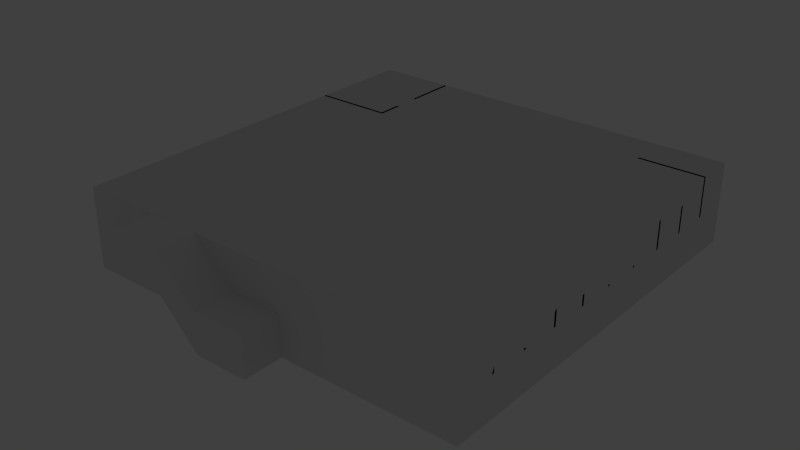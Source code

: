 # Source: nrf_bunker.blend  (saved by Blender 2.66.1; exported with 4.5.12 LTS)
import bpy
from mathutils import Matrix  # noqa: F401  (used for matrix-valued properties, if any)

bpy.ops.wm.read_factory_settings(use_empty=True)
scene = bpy.context.scene
scene.name = 'Scene'

# ---- collections
col_collection_1 = bpy.data.collections.new('Collection 1'); scene.collection.children.link(col_collection_1)

# ---- materials (node trees are filled in below, after node groups)
mat_material = bpy.data.materials.new('Material')
mat_material.alpha_threshold = 0.0
mat_material.use_transparent_shadow = False
mat_material.roughness = 0.5
mat_material.line_color = (0.0, 0.0, 0.0, 1.0)
mat_material_001 = bpy.data.materials.new('Material.001')
mat_material_001.alpha_threshold = 0.0
mat_material_001.use_transparent_shadow = False
mat_material_001.roughness = 0.5
mat_material_001.line_color = (0.0, 0.0, 0.0, 1.0)
mat_material_003 = bpy.data.materials.new('Material.003')
mat_material_003.alpha_threshold = 0.0
mat_material_003.use_transparent_shadow = False
mat_material_003.roughness = 0.5
mat_material_003.line_color = (0.0, 0.0, 0.0, 1.0)

# ---- material node trees

# ---- world
world_world = bpy.data.worlds.new('World'); scene.world = world_world
world_world.color = (0.05088, 0.05088, 0.05088)
world_world.use_sun_shadow = False
world_world.sun_shadow_jitter_overblur = 0.0
world_world.cycles.sampling_method = 'MANUAL'
world_world.cycles.sample_map_resolution = 256

# ---- lights
light_lamp = bpy.data.lights.new('Lamp', 'POINT')
light_lamp.transmission_factor = 0.0
light_lamp.cutoff_distance = 30.0
light_lamp.energy = 100.0
light_lamp.shadow_buffer_clip_start = 1.001
light_lamp.shadow_soft_size = 0.1
light_lamp.shadow_maximum_resolution = 0.006
light_lamp.use_absolute_resolution = True
light_lamp.cycles.use_multiple_importance_sampling = False

# ---- meshes
me_cylinder_004 = bpy.data.meshes.new('Cylinder.004')
me_cylinder_004.from_pydata([(-7.39e-16, 0.09, -0.09), (7.39e-16, 0.09, 0.09), (0.07794, 0.045, -0.09), (0.07794, 0.045, 0.09), (0.07794, -0.045, -0.09), (0.07794, -0.045, 0.09), (-7.868e-09, -0.09, -0.09), (-7.868e-09, -0.09, 0.09), (-0.07794, -0.045, -0.09), (-0.07794, -0.045, 0.09), (-0.07794, 0.045, -0.09), (-0.07794, 0.045, 0.09)], [], [(0, 1, 3, 2), (2, 3, 5, 4), (4, 5, 7, 6), (6, 7, 9, 8), (8, 9, 11, 10), (10, 11, 1, 0)])
me_cylinder_004.use_remesh_preserve_volume = False
me_cylinder_004.use_remesh_preserve_attributes = False
me_cylinder_004.use_mirror_vertex_groups = False
me_cylinder_004.update()
me_cube_017 = bpy.data.meshes.new('Cube.017')
me_cube_017.from_pydata([(-0.5, 0.0, 0.0), (-0.5, 1.0, 0.0), (0.5, 1.0, 0.0), (0.5, 0.0, 0.0), (-0.5, 0.0, 2.1), (-0.5, 1.0, 2.1), (0.5, 1.0, 2.1), (0.5, 0.0, 2.1), (-0.5, 1.0, 2.0), (-0.5, 0.0, 2.0), (0.5, 1.0, 2.0), (0.5, 0.0, 2.0), (0.4, 0.0, 2.0), (0.4, 1.0, 0.0), (0.4, 1.0, 2.1), (0.4, 0.0, 0.0), (-0.4, 0.0, 0.0), (-0.4, 0.0, 2.1), (-0.4, 1.0, 0.0), (-0.4, 1.0, 2.1), (-0.4, 0.0, 2.0), (-0.4, 1.0, 2.0), (-0.4, 0.0, 0.5), (-0.4, 1.0, 0.5), (-0.5, 1.0, 0.5), (0.5, 1.0, 0.5), (0.5, 0.0, 0.5), (-0.5, 0.0, 0.5), (0.4, 0.0, 0.5), (0.4, 1.0, 0.5), (0.4, 1.0, 2.0), (0.4, 0.0, 2.1), (-0.4, 0.0, 0.6), (-0.4, 1.0, 0.6), (0.4, 0.0, 0.6), (0.4, 1.0, 0.6), (0.5, 0.0, 0.6), (0.5, 1.0, 0.6), (-0.5, 0.0, 0.6), (-0.5, 1.0, 0.6), (0.4, 1.0, 1.1), (0.4, 0.0, 1.1), (-0.4, 1.0, 1.1), (-0.4, 0.0, 1.1), (-0.5, 1.0, 1.1), (-0.5, 0.0, 1.1), (0.5, 1.0, 1.1), (0.5, 0.0, 1.1), (0.5, 0.0, 1.2), (0.5, 1.0, 1.2), (-0.5, 0.0, 1.2), (-0.5, 1.0, 1.2), (-0.4, 0.0, 1.2), (-0.4, 1.0, 1.2), (0.4, 0.0, 1.2), (0.4, 1.0, 1.2), (-0.4, 0.0, 1.7), (-0.4, 1.0, 1.7), (0.4, 0.0, 1.7), (0.4, 1.0, 1.7), (0.5, 0.0, 1.7), (0.5, 1.0, 1.7), (-0.5, 0.0, 1.7), (-0.5, 1.0, 1.7), (-0.5, 0.1, 2.1), (-0.5, 0.1, 0.0), (0.5, 0.1, 2.1), (0.5, 0.1, 0.0), (-0.5, 0.1, 1.8), (0.5, 0.1, 1.8), (-0.5, 0.1, 2.0), (0.5, 0.1, 2.0), (-0.4, 0.1, 2.1), (0.5, 1.0, 1.7), (-0.5, 0.1, 0.6), (0.5, 0.1, 0.6), (0.5, 0.1, 1.1), (-0.5, 0.1, 1.1), (0.4, 1.0, 1.8), (0.4, 0.0, 1.8), (-0.4, 1.0, 1.8), (-0.4, 0.0, 1.8), (0.4, 0.1, 2.1), (-0.5, 1.0, 1.7), (-0.5, 0.1, 0.5), (0.5, 0.1, 0.5), (0.5, 0.1, 1.2), (-0.5, 0.1, 1.2), (0.5, 0.1, 1.7), (-0.5, 0.1, 1.7), (-0.5, 1.0, 1.8), (-0.5, 0.0, 1.8), (0.5, 1.0, 1.8), (0.5, 0.0, 1.8), (-0.5, 0.9, 1.2), (0.5, 0.9, 1.8), (-0.5, 0.9, 0.6), (-0.5, 0.9, 1.1), (0.5, 0.9, 2.1), (-0.5, 0.9, 0.0), (-0.5, 0.9, 1.8), (-0.5, 0.9, 2.0), (0.5, 0.0, 1.7), (-0.4, 0.9, 2.1), (0.5, 0.9, 1.7), (0.5, 0.9, 1.2), (0.5, 0.9, 1.1), (0.5, 0.9, 0.6), (0.5, 0.9, 0.5), (0.5, 0.9, 2.0), (0.5, 0.9, 0.0), (-0.5, 0.9, 2.1), (0.4, 0.9, 2.1), (-0.5, 0.0, 1.7), (-0.5, 0.9, 0.5), (-0.5, 0.9, 1.7), (0.5, 1.0, 1.1), (-0.5, 1.0, 1.1), (0.5, 0.0, 1.1), (-0.5, 0.0, 1.1), (0.5, 1.0, 0.5), (-0.5, 1.0, 0.5), (0.5, 0.0, 0.5), (-0.5, 0.0, 0.5), (-0.5, 0.0, 0.0), (-0.5, 1.0, 0.0), (0.5, 1.0, 0.0), (0.5, 0.0, 0.0), (-0.5, 0.0, 2.1), (-0.5, 1.0, 2.1), (0.5, 1.0, 2.1), (0.5, 0.0, 2.1), (-0.5, 1.0, 2.0), (-0.5, 0.0, 2.0), (0.5, 1.0, 2.0), (0.5, 0.0, 2.0), (0.4, 0.0, 2.0), (0.4, 1.0, 0.0), (0.4, 1.0, 2.1), (0.4, 0.0, 0.0), (-0.4, 0.0, 0.0), (-0.4, 0.0, 2.1), (-0.4, 1.0, 0.0), (-0.4, 1.0, 2.1), (-0.4, 0.0, 2.0), (-0.4, 1.0, 2.0), (-0.4, 0.0, 0.5), (-0.4, 1.0, 0.5), (-0.5, 1.0, 0.5), (0.5, 1.0, 0.5), (0.5, 0.0, 0.5), (-0.5, 0.0, 0.5), (0.4, 0.0, 0.5), (0.4, 1.0, 0.5), (0.4, 1.0, 2.0), (0.4, 0.0, 2.1), (-0.4, 0.0, 0.6), (-0.4, 1.0, 0.6), (0.4, 0.0, 0.6), (0.4, 1.0, 0.6), (0.5, 0.0, 0.6), (0.5, 1.0, 0.6), (-0.5, 0.0, 0.6), (-0.5, 1.0, 0.6), (0.4, 1.0, 1.1), (0.4, 0.0, 1.1), (-0.4, 1.0, 1.1), (-0.4, 0.0, 1.1), (-0.5, 1.0, 1.1), (-0.5, 0.0, 1.1), (0.5, 1.0, 1.1), (0.5, 0.0, 1.1), (0.5, 0.0, 1.2), (0.5, 1.0, 1.2), (-0.5, 0.0, 1.2), (-0.5, 1.0, 1.2), (-0.4, 0.0, 1.2), (-0.4, 1.0, 1.2), (0.4, 0.0, 1.2), (0.4, 1.0, 1.2), (-0.4, 0.0, 1.7), (-0.4, 1.0, 1.7), (0.4, 0.0, 1.7), (0.4, 1.0, 1.7), (0.5, 0.0, 1.7), (0.5, 1.0, 1.7), (-0.5, 0.0, 1.7), (-0.5, 1.0, 1.7), (-0.5, 0.1, 2.1), (-0.5, 0.1, 0.0), (0.5, 0.1, 2.1), (0.5, 0.1, 0.0), (-0.5, 0.1, 1.8), (0.5, 0.1, 1.8), (-0.5, 0.1, 2.0), (0.5, 0.1, 2.0), (-0.4, 0.1, 2.1), (0.5, 1.0, 1.7), (-0.5, 0.1, 0.6), (0.5, 0.1, 0.6), (0.5, 0.1, 1.1), (-0.5, 0.1, 1.1), (0.4, 1.0, 1.8), (0.4, 0.0, 1.8), (-0.4, 1.0, 1.8), (-0.4, 0.0, 1.8), (0.4, 0.1, 2.1), (-0.5, 1.0, 1.7), (-0.5, 0.1, 0.5), (0.5, 0.1, 0.5), (0.5, 0.1, 1.2), (-0.5, 0.1, 1.2), (0.5, 0.1, 1.7), (-0.5, 0.1, 1.7), (-0.5, 1.0, 1.8), (-0.5, 0.0, 1.8), (0.5, 1.0, 1.8), (0.5, 0.0, 1.8), (-0.5, 0.9, 1.2), (0.5, 0.9, 1.8), (-0.5, 0.9, 0.6), (-0.5, 0.9, 1.1), (0.5, 0.9, 2.1), (-0.5, 0.9, 0.0), (-0.5, 0.9, 1.8), (-0.5, 0.9, 2.0), (0.5, 0.0, 1.7), (-0.4, 0.9, 2.1), (0.5, 0.9, 1.7), (0.5, 0.9, 1.2), (0.5, 0.9, 1.1), (0.5, 0.9, 0.6), (0.5, 0.9, 0.5), (0.5, 0.9, 2.0), (0.5, 0.9, 0.0), (-0.5, 0.9, 2.1), (0.4, 0.9, 2.1), (-0.5, 0.0, 1.7), (-0.5, 0.9, 0.5), (-0.5, 0.9, 1.7), (0.5, 1.0, 1.1), (-0.5, 1.0, 1.1), (0.5, 0.0, 1.1), (-0.5, 0.0, 1.1), (0.5, 1.0, 0.5), (-0.5, 1.0, 0.5), (0.5, 0.0, 0.5), (-0.5, 0.0, 0.5)], [], [(114, 24, 1, 99), (29, 25, 2, 13), (85, 26, 3, 67), (22, 27, 0, 16), (103, 19, 5, 111), (111, 5, 8, 101), (14, 6, 10, 30), (66, 7, 11, 71), (17, 4, 9, 20), (7, 31, 12, 11), (98, 6, 14, 112), (112, 14, 19, 103), (24, 23, 18, 1), (5, 19, 21, 8), (31, 17, 20, 12), (39, 33, 23, 24), (35, 37, 25, 29), (26, 28, 15, 3), (36, 34, 28, 26), (19, 14, 30, 21), (32, 38, 27, 22), (34, 32, 22, 28), (96, 39, 24, 114), (33, 35, 29, 23), (75, 36, 26, 85), (44, 42, 33, 39), (40, 46, 37, 35), (47, 41, 34, 36), (43, 45, 38, 32), (97, 44, 39, 96), (76, 47, 36, 75), (94, 51, 44, 97), (51, 53, 42, 44), (88, 60, 48, 86), (54, 52, 43, 41), (86, 48, 47, 76), (52, 50, 45, 43), (55, 49, 46, 40), (53, 55, 40, 42), (60, 58, 54, 48), (48, 54, 41, 47), (115, 63, 51, 94), (56, 62, 50, 52), (63, 57, 53, 51), (59, 61, 49, 55), (69, 93, 60, 88), (80, 78, 59, 57), (93, 79, 58, 60), (100, 90, 63, 115), (79, 81, 56, 58), (81, 91, 62, 56), (90, 80, 57, 63), (78, 92, 61, 59), (98, 66, 71, 109), (31, 82, 72, 17), (101, 8, 90, 100), (30, 10, 92, 78), (20, 9, 91, 81), (71, 11, 93, 69), (17, 72, 64, 4), (8, 21, 80, 90), (107, 75, 85, 108), (11, 12, 79, 93), (7, 66, 82, 31), (4, 64, 70, 9), (38, 74, 84, 27), (27, 84, 65, 0), (50, 87, 77, 45), (45, 77, 74, 38), (105, 86, 76, 106), (62, 89, 87, 50), (95, 69, 88, 104), (91, 68, 89, 62), (9, 70, 68, 91), (82, 112, 103, 72), (46, 106, 107, 37), (74, 96, 114, 84), (64, 111, 101, 70), (61, 104, 105, 49), (92, 95, 104, 61), (10, 109, 95, 92), (37, 107, 108, 25), (87, 94, 97, 77), (72, 103, 111, 64), (6, 98, 109, 10), (68, 100, 115, 89), (25, 108, 110, 2), (49, 105, 106, 46), (66, 98, 112, 82), (102, 73, 83, 113), (118, 116, 117, 119), (122, 120, 121, 123), (238, 223, 125, 148), (153, 137, 126, 149), (209, 191, 127, 150), (146, 140, 124, 151), (227, 235, 129, 143), (235, 225, 132, 129), (138, 154, 134, 130), (190, 195, 135, 131), (141, 144, 133, 128), (131, 135, 136, 155), (222, 236, 138, 130), (236, 227, 143, 138), (148, 125, 142, 147), (129, 132, 145, 143), (155, 136, 144, 141), (163, 148, 147, 157), (159, 153, 149, 161), (150, 127, 139, 152), (160, 150, 152, 158), (143, 145, 154, 138), (156, 146, 151, 162), (158, 152, 146, 156), (220, 238, 148, 163), (157, 147, 153, 159), (199, 209, 150, 160), (168, 163, 157, 166), (164, 159, 161, 170), (171, 160, 158, 165), (167, 156, 162, 169), (221, 220, 163, 168), (200, 199, 160, 171), (218, 221, 168, 175), (175, 168, 166, 177), (212, 210, 172, 184), (178, 165, 167, 176), (210, 200, 171, 172), (176, 167, 169, 174), (179, 164, 170, 173), (177, 166, 164, 179), (184, 172, 178, 182), (172, 171, 165, 178), (239, 218, 175, 187), (180, 176, 174, 186), (187, 175, 177, 181), (183, 179, 173, 185), (193, 212, 184, 217), (204, 181, 183, 202), (217, 184, 182, 203), (224, 239, 187, 214), (203, 182, 180, 205), (205, 180, 186, 215), (214, 187, 181, 204), (202, 183, 185, 216), (222, 233, 195, 190), (155, 141, 196, 206), (225, 224, 214, 132), (154, 202, 216, 134), (144, 205, 215, 133), (195, 193, 217, 135), (141, 128, 188, 196), (132, 214, 204, 145), (231, 232, 209, 199), (135, 217, 203, 136), (131, 155, 206, 190), (128, 133, 194, 188), (162, 151, 208, 198), (151, 124, 189, 208), (174, 169, 201, 211), (169, 162, 198, 201), (229, 230, 200, 210), (186, 174, 211, 213), (219, 228, 212, 193), (215, 186, 213, 192), (133, 215, 192, 194), (206, 196, 227, 236), (170, 161, 231, 230), (198, 208, 238, 220), (188, 194, 225, 235), (185, 173, 229, 228), (216, 185, 228, 219), (134, 216, 219, 233), (161, 149, 232, 231), (211, 201, 221, 218), (196, 188, 235, 227), (130, 134, 233, 222), (192, 213, 239, 224), (149, 126, 234, 232), (173, 170, 230, 229), (190, 206, 236, 222), (226, 237, 207, 197), (242, 243, 241, 240), (246, 247, 245, 244)])
me_cube_017.use_remesh_preserve_volume = False
me_cube_017.use_remesh_preserve_attributes = False
me_cube_017.use_mirror_vertex_groups = False
me_cube_017.update()
me_cube_016 = bpy.data.meshes.new('Cube.016')
me_cube_016.from_pydata([(-0.5, 0.0, 0.0), (-0.5, 1.0, 0.0), (0.5, 1.0, 0.0), (0.5, 0.0, 0.0), (-0.5, 0.0, 2.1), (-0.5, 1.0, 2.1), (0.5, 1.0, 2.1), (0.5, 0.0, 2.1), (-0.5, 1.0, 2.0), (-0.5, 0.0, 2.0), (0.5, 1.0, 2.0), (0.5, 0.0, 2.0), (0.4, 0.0, 2.0), (0.4, 1.0, 0.0), (0.4, 1.0, 2.1), (0.4, 0.0, 0.0), (-0.4, 0.0, 0.0), (-0.4, 0.0, 2.1), (-0.4, 1.0, 0.0), (-0.4, 1.0, 2.1), (-0.4, 0.0, 2.0), (-0.4, 1.0, 2.0), (-0.4, 0.0, 0.5), (-0.4, 1.0, 0.5), (-0.5, 1.0, 0.5), (0.5, 1.0, 0.5), (0.5, 0.0, 0.5), (-0.5, 0.0, 0.5), (0.4, 0.0, 0.5), (0.4, 1.0, 0.5), (0.4, 1.0, 2.0), (0.4, 0.0, 2.1), (-0.4, 0.0, 0.6), (-0.4, 1.0, 0.6), (0.4, 0.0, 0.6), (0.4, 1.0, 0.6), (0.5, 0.0, 0.6), (0.5, 1.0, 0.6), (-0.5, 0.0, 0.6), (-0.5, 1.0, 0.6), (0.4, 1.0, 1.1), (0.4, 0.0, 1.1), (-0.4, 1.0, 1.1), (-0.4, 0.0, 1.1), (-0.5, 1.0, 1.1), (-0.5, 0.0, 1.1), (0.5, 1.0, 1.1), (0.5, 0.0, 1.1), (0.5, 0.0, 1.2), (0.5, 1.0, 1.2), (-0.5, 0.0, 1.2), (-0.5, 1.0, 1.2), (-0.4, 0.0, 1.2), (-0.4, 1.0, 1.2), (0.4, 0.0, 1.2), (0.4, 1.0, 1.2), (-0.4, 0.0, 1.7), (-0.4, 1.0, 1.7), (0.4, 0.0, 1.7), (0.4, 1.0, 1.7), (0.5, 0.0, 1.7), (0.5, 1.0, 1.7), (-0.5, 0.0, 1.7), (-0.5, 1.0, 1.7), (-0.5, 0.1, 2.1), (-0.5, 0.1, 0.0), (0.5, 0.1, 2.1), (0.5, 0.1, 0.0), (-0.5, 0.1, 1.8), (0.5, 0.1, 1.8), (-0.5, 0.1, 2.0), (0.5, 0.1, 2.0), (-0.4, 0.1, 2.1), (0.5, 1.0, 1.7), (-0.5, 0.1, 0.6), (0.5, 0.1, 0.6), (0.5, 0.1, 1.1), (-0.5, 0.1, 1.1), (0.4, 1.0, 1.8), (0.4, 0.0, 1.8), (-0.4, 1.0, 1.8), (-0.4, 0.0, 1.8), (0.4, 0.1, 2.1), (-0.5, 1.0, 1.7), (-0.5, 0.1, 0.5), (0.5, 0.1, 0.5), (0.5, 0.1, 1.2), (-0.5, 0.1, 1.2), (0.5, 0.1, 1.7), (-0.5, 0.1, 1.7), (-0.5, 1.0, 1.8), (-0.5, 0.0, 1.8), (0.5, 1.0, 1.8), (0.5, 0.0, 1.8), (-0.5, 0.9, 1.2), (0.5, 0.9, 1.8), (-0.5, 0.9, 0.6), (-0.5, 0.9, 1.1), (0.5, 0.9, 2.1), (-0.5, 0.9, 0.0), (-0.5, 0.9, 1.8), (-0.5, 0.9, 2.0), (0.5, 0.0, 1.7), (-0.4, 0.9, 2.1), (0.5, 0.9, 1.7), (0.5, 0.9, 1.2), (0.5, 0.9, 1.1), (0.5, 0.9, 0.6), (0.5, 0.9, 0.5), (0.5, 0.9, 2.0), (0.5, 0.9, 0.0), (-0.5, 0.9, 2.1), (0.4, 0.9, 2.1), (-0.5, 0.0, 1.7), (-0.5, 0.9, 0.5), (-0.5, 0.9, 1.7), (0.5, 1.0, 1.1), (-0.5, 1.0, 1.1), (0.5, 0.0, 1.1), (-0.5, 0.0, 1.1), (0.5, 1.0, 0.5), (-0.5, 1.0, 0.5), (0.5, 0.0, 0.5), (-0.5, 0.0, 0.5), (-0.5, 0.0, 0.0), (-0.5, 1.0, 0.0), (0.5, 1.0, 0.0), (0.5, 0.0, 0.0), (-0.5, 0.0, 2.1), (-0.5, 1.0, 2.1), (0.5, 1.0, 2.1), (0.5, 0.0, 2.1), (-0.5, 1.0, 2.0), (-0.5, 0.0, 2.0), (0.5, 1.0, 2.0), (0.5, 0.0, 2.0), (0.4, 0.0, 2.0), (0.4, 1.0, 0.0), (0.4, 1.0, 2.1), (0.4, 0.0, 0.0), (-0.4, 0.0, 0.0), (-0.4, 0.0, 2.1), (-0.4, 1.0, 0.0), (-0.4, 1.0, 2.1), (-0.4, 0.0, 2.0), (-0.4, 1.0, 2.0), (-0.4, 0.0, 0.5), (-0.4, 1.0, 0.5), (-0.5, 1.0, 0.5), (0.5, 1.0, 0.5), (0.5, 0.0, 0.5), (-0.5, 0.0, 0.5), (0.4, 0.0, 0.5), (0.4, 1.0, 0.5), (0.4, 1.0, 2.0), (0.4, 0.0, 2.1), (-0.4, 0.0, 0.6), (-0.4, 1.0, 0.6), (0.4, 0.0, 0.6), (0.4, 1.0, 0.6), (0.5, 0.0, 0.6), (0.5, 1.0, 0.6), (-0.5, 0.0, 0.6), (-0.5, 1.0, 0.6), (0.4, 1.0, 1.1), (0.4, 0.0, 1.1), (-0.4, 1.0, 1.1), (-0.4, 0.0, 1.1), (-0.5, 1.0, 1.1), (-0.5, 0.0, 1.1), (0.5, 1.0, 1.1), (0.5, 0.0, 1.1), (0.5, 0.0, 1.2), (0.5, 1.0, 1.2), (-0.5, 0.0, 1.2), (-0.5, 1.0, 1.2), (-0.4, 0.0, 1.2), (-0.4, 1.0, 1.2), (0.4, 0.0, 1.2), (0.4, 1.0, 1.2), (-0.4, 0.0, 1.7), (-0.4, 1.0, 1.7), (0.4, 0.0, 1.7), (0.4, 1.0, 1.7), (0.5, 0.0, 1.7), (0.5, 1.0, 1.7), (-0.5, 0.0, 1.7), (-0.5, 1.0, 1.7), (-0.5, 0.1, 2.1), (-0.5, 0.1, 0.0), (0.5, 0.1, 2.1), (0.5, 0.1, 0.0), (-0.5, 0.1, 1.8), (0.5, 0.1, 1.8), (-0.5, 0.1, 2.0), (0.5, 0.1, 2.0), (-0.4, 0.1, 2.1), (0.5, 1.0, 1.7), (-0.5, 0.1, 0.6), (0.5, 0.1, 0.6), (0.5, 0.1, 1.1), (-0.5, 0.1, 1.1), (0.4, 1.0, 1.8), (0.4, 0.0, 1.8), (-0.4, 1.0, 1.8), (-0.4, 0.0, 1.8), (0.4, 0.1, 2.1), (-0.5, 1.0, 1.7), (-0.5, 0.1, 0.5), (0.5, 0.1, 0.5), (0.5, 0.1, 1.2), (-0.5, 0.1, 1.2), (0.5, 0.1, 1.7), (-0.5, 0.1, 1.7), (-0.5, 1.0, 1.8), (-0.5, 0.0, 1.8), (0.5, 1.0, 1.8), (0.5, 0.0, 1.8), (-0.5, 0.9, 1.2), (0.5, 0.9, 1.8), (-0.5, 0.9, 0.6), (-0.5, 0.9, 1.1), (0.5, 0.9, 2.1), (-0.5, 0.9, 0.0), (-0.5, 0.9, 1.8), (-0.5, 0.9, 2.0), (0.5, 0.0, 1.7), (-0.4, 0.9, 2.1), (0.5, 0.9, 1.7), (0.5, 0.9, 1.2), (0.5, 0.9, 1.1), (0.5, 0.9, 0.6), (0.5, 0.9, 0.5), (0.5, 0.9, 2.0), (0.5, 0.9, 0.0), (-0.5, 0.9, 2.1), (0.4, 0.9, 2.1), (-0.5, 0.0, 1.7), (-0.5, 0.9, 0.5), (-0.5, 0.9, 1.7), (0.5, 1.0, 1.1), (-0.5, 1.0, 1.1), (0.5, 0.0, 1.1), (-0.5, 0.0, 1.1), (0.5, 1.0, 0.5), (-0.5, 1.0, 0.5), (0.5, 0.0, 0.5), (-0.5, 0.0, 0.5)], [], [(114, 24, 1, 99), (29, 25, 2, 13), (85, 26, 3, 67), (22, 27, 0, 16), (103, 19, 5, 111), (111, 5, 8, 101), (14, 6, 10, 30), (66, 7, 11, 71), (17, 4, 9, 20), (7, 31, 12, 11), (98, 6, 14, 112), (112, 14, 19, 103), (24, 23, 18, 1), (5, 19, 21, 8), (31, 17, 20, 12), (39, 33, 23, 24), (35, 37, 25, 29), (26, 28, 15, 3), (36, 34, 28, 26), (19, 14, 30, 21), (32, 38, 27, 22), (34, 32, 22, 28), (96, 39, 24, 114), (33, 35, 29, 23), (75, 36, 26, 85), (44, 42, 33, 39), (40, 46, 37, 35), (47, 41, 34, 36), (43, 45, 38, 32), (97, 44, 39, 96), (76, 47, 36, 75), (94, 51, 44, 97), (51, 53, 42, 44), (88, 60, 48, 86), (54, 52, 43, 41), (86, 48, 47, 76), (52, 50, 45, 43), (55, 49, 46, 40), (53, 55, 40, 42), (60, 58, 54, 48), (48, 54, 41, 47), (115, 63, 51, 94), (56, 62, 50, 52), (63, 57, 53, 51), (59, 61, 49, 55), (69, 93, 60, 88), (80, 78, 59, 57), (93, 79, 58, 60), (100, 90, 63, 115), (79, 81, 56, 58), (81, 91, 62, 56), (90, 80, 57, 63), (78, 92, 61, 59), (98, 66, 71, 109), (31, 82, 72, 17), (101, 8, 90, 100), (30, 10, 92, 78), (20, 9, 91, 81), (71, 11, 93, 69), (17, 72, 64, 4), (8, 21, 80, 90), (107, 75, 85, 108), (11, 12, 79, 93), (7, 66, 82, 31), (4, 64, 70, 9), (38, 74, 84, 27), (27, 84, 65, 0), (50, 87, 77, 45), (45, 77, 74, 38), (105, 86, 76, 106), (62, 89, 87, 50), (95, 69, 88, 104), (91, 68, 89, 62), (9, 70, 68, 91), (82, 112, 103, 72), (46, 106, 107, 37), (74, 96, 114, 84), (64, 111, 101, 70), (61, 104, 105, 49), (92, 95, 104, 61), (10, 109, 95, 92), (37, 107, 108, 25), (87, 94, 97, 77), (72, 103, 111, 64), (6, 98, 109, 10), (68, 100, 115, 89), (25, 108, 110, 2), (49, 105, 106, 46), (66, 98, 112, 82), (102, 73, 83, 113), (118, 116, 117, 119), (122, 120, 121, 123), (238, 223, 125, 148), (153, 137, 126, 149), (209, 191, 127, 150), (146, 140, 124, 151), (227, 235, 129, 143), (235, 225, 132, 129), (138, 154, 134, 130), (190, 195, 135, 131), (141, 144, 133, 128), (131, 135, 136, 155), (222, 236, 138, 130), (236, 227, 143, 138), (148, 125, 142, 147), (129, 132, 145, 143), (155, 136, 144, 141), (163, 148, 147, 157), (159, 153, 149, 161), (150, 127, 139, 152), (160, 150, 152, 158), (143, 145, 154, 138), (156, 146, 151, 162), (158, 152, 146, 156), (220, 238, 148, 163), (157, 147, 153, 159), (199, 209, 150, 160), (168, 163, 157, 166), (164, 159, 161, 170), (171, 160, 158, 165), (167, 156, 162, 169), (221, 220, 163, 168), (200, 199, 160, 171), (218, 221, 168, 175), (175, 168, 166, 177), (212, 210, 172, 184), (178, 165, 167, 176), (210, 200, 171, 172), (176, 167, 169, 174), (179, 164, 170, 173), (177, 166, 164, 179), (184, 172, 178, 182), (172, 171, 165, 178), (239, 218, 175, 187), (180, 176, 174, 186), (187, 175, 177, 181), (183, 179, 173, 185), (193, 212, 184, 217), (204, 181, 183, 202), (217, 184, 182, 203), (224, 239, 187, 214), (203, 182, 180, 205), (205, 180, 186, 215), (214, 187, 181, 204), (202, 183, 185, 216), (222, 233, 195, 190), (155, 141, 196, 206), (225, 224, 214, 132), (154, 202, 216, 134), (144, 205, 215, 133), (195, 193, 217, 135), (141, 128, 188, 196), (132, 214, 204, 145), (231, 232, 209, 199), (135, 217, 203, 136), (131, 155, 206, 190), (128, 133, 194, 188), (162, 151, 208, 198), (151, 124, 189, 208), (174, 169, 201, 211), (169, 162, 198, 201), (229, 230, 200, 210), (186, 174, 211, 213), (219, 228, 212, 193), (215, 186, 213, 192), (133, 215, 192, 194), (206, 196, 227, 236), (170, 161, 231, 230), (198, 208, 238, 220), (188, 194, 225, 235), (185, 173, 229, 228), (216, 185, 228, 219), (134, 216, 219, 233), (161, 149, 232, 231), (211, 201, 221, 218), (196, 188, 235, 227), (130, 134, 233, 222), (192, 213, 239, 224), (149, 126, 234, 232), (173, 170, 230, 229), (190, 206, 236, 222), (226, 237, 207, 197), (242, 243, 241, 240), (246, 247, 245, 244)])
me_cube_016.use_remesh_preserve_volume = False
me_cube_016.use_remesh_preserve_attributes = False
me_cube_016.use_mirror_vertex_groups = False
me_cube_016.update()
me_cube_015 = bpy.data.meshes.new('Cube.015')
me_cube_015.from_pydata([(-0.5, 0.0, 0.0), (-0.5, 1.0, 0.0), (0.5, 1.0, 0.0), (0.5, 0.0, 0.0), (-0.5, 0.0, 2.1), (-0.5, 1.0, 2.1), (0.5, 1.0, 2.1), (0.5, 0.0, 2.1), (-0.5, 1.0, 2.0), (-0.5, 0.0, 2.0), (0.5, 1.0, 2.0), (0.5, 0.0, 2.0), (0.4, 0.0, 2.0), (0.4, 1.0, 0.0), (0.4, 1.0, 2.1), (0.4, 0.0, 0.0), (-0.4, 0.0, 0.0), (-0.4, 0.0, 2.1), (-0.4, 1.0, 0.0), (-0.4, 1.0, 2.1), (-0.4, 0.0, 2.0), (-0.4, 1.0, 2.0), (-0.4, 0.0, 0.5), (-0.4, 1.0, 0.5), (-0.5, 1.0, 0.5), (0.5, 1.0, 0.5), (0.5, 0.0, 0.5), (-0.5, 0.0, 0.5), (0.4, 0.0, 0.5), (0.4, 1.0, 0.5), (0.4, 1.0, 2.0), (0.4, 0.0, 2.1), (-0.4, 0.0, 0.6), (-0.4, 1.0, 0.6), (0.4, 0.0, 0.6), (0.4, 1.0, 0.6), (0.5, 0.0, 0.6), (0.5, 1.0, 0.6), (-0.5, 0.0, 0.6), (-0.5, 1.0, 0.6), (0.4, 1.0, 1.1), (0.4, 0.0, 1.1), (-0.4, 1.0, 1.1), (-0.4, 0.0, 1.1), (-0.5, 1.0, 1.1), (-0.5, 0.0, 1.1), (0.5, 1.0, 1.1), (0.5, 0.0, 1.1), (0.5, 0.0, 1.2), (0.5, 1.0, 1.2), (-0.5, 0.0, 1.2), (-0.5, 1.0, 1.2), (-0.4, 0.0, 1.2), (-0.4, 1.0, 1.2), (0.4, 0.0, 1.2), (0.4, 1.0, 1.2), (-0.4, 0.0, 1.7), (-0.4, 1.0, 1.7), (0.4, 0.0, 1.7), (0.4, 1.0, 1.7), (0.5, 0.0, 1.7), (0.5, 1.0, 1.7), (-0.5, 0.0, 1.7), (-0.5, 1.0, 1.7), (-0.5, 0.1, 2.1), (-0.5, 0.1, 0.0), (0.5, 0.1, 2.1), (0.5, 0.1, 0.0), (-0.5, 0.1, 1.8), (0.5, 0.1, 1.8), (-0.5, 0.1, 2.0), (0.5, 0.1, 2.0), (-0.4, 0.1, 2.1), (0.5, 1.0, 1.7), (-0.5, 0.1, 0.6), (0.5, 0.1, 0.6), (0.5, 0.1, 1.1), (-0.5, 0.1, 1.1), (0.4, 1.0, 1.8), (0.4, 0.0, 1.8), (-0.4, 1.0, 1.8), (-0.4, 0.0, 1.8), (0.4, 0.1, 2.1), (-0.5, 1.0, 1.7), (-0.5, 0.1, 0.5), (0.5, 0.1, 0.5), (0.5, 0.1, 1.2), (-0.5, 0.1, 1.2), (0.5, 0.1, 1.7), (-0.5, 0.1, 1.7), (-0.5, 1.0, 1.8), (-0.5, 0.0, 1.8), (0.5, 1.0, 1.8), (0.5, 0.0, 1.8), (-0.5, 0.9, 1.2), (0.5, 0.9, 1.8), (-0.5, 0.9, 0.6), (-0.5, 0.9, 1.1), (0.5, 0.9, 2.1), (-0.5, 0.9, 0.0), (-0.5, 0.9, 1.8), (-0.5, 0.9, 2.0), (0.5, 0.0, 1.7), (-0.4, 0.9, 2.1), (0.5, 0.9, 1.7), (0.5, 0.9, 1.2), (0.5, 0.9, 1.1), (0.5, 0.9, 0.6), (0.5, 0.9, 0.5), (0.5, 0.9, 2.0), (0.5, 0.9, 0.0), (-0.5, 0.9, 2.1), (0.4, 0.9, 2.1), (-0.5, 0.0, 1.7), (-0.5, 0.9, 0.5), (-0.5, 0.9, 1.7), (0.5, 1.0, 1.1), (-0.5, 1.0, 1.1), (0.5, 0.0, 1.1), (-0.5, 0.0, 1.1), (0.5, 1.0, 0.5), (-0.5, 1.0, 0.5), (0.5, 0.0, 0.5), (-0.5, 0.0, 0.5), (-0.5, 0.0, 0.0), (-0.5, 1.0, 0.0), (0.5, 1.0, 0.0), (0.5, 0.0, 0.0), (-0.5, 0.0, 2.1), (-0.5, 1.0, 2.1), (0.5, 1.0, 2.1), (0.5, 0.0, 2.1), (-0.5, 1.0, 2.0), (-0.5, 0.0, 2.0), (0.5, 1.0, 2.0), (0.5, 0.0, 2.0), (0.4, 0.0, 2.0), (0.4, 1.0, 0.0), (0.4, 1.0, 2.1), (0.4, 0.0, 0.0), (-0.4, 0.0, 0.0), (-0.4, 0.0, 2.1), (-0.4, 1.0, 0.0), (-0.4, 1.0, 2.1), (-0.4, 0.0, 2.0), (-0.4, 1.0, 2.0), (-0.4, 0.0, 0.5), (-0.4, 1.0, 0.5), (-0.5, 1.0, 0.5), (0.5, 1.0, 0.5), (0.5, 0.0, 0.5), (-0.5, 0.0, 0.5), (0.4, 0.0, 0.5), (0.4, 1.0, 0.5), (0.4, 1.0, 2.0), (0.4, 0.0, 2.1), (-0.4, 0.0, 0.6), (-0.4, 1.0, 0.6), (0.4, 0.0, 0.6), (0.4, 1.0, 0.6), (0.5, 0.0, 0.6), (0.5, 1.0, 0.6), (-0.5, 0.0, 0.6), (-0.5, 1.0, 0.6), (0.4, 1.0, 1.1), (0.4, 0.0, 1.1), (-0.4, 1.0, 1.1), (-0.4, 0.0, 1.1), (-0.5, 1.0, 1.1), (-0.5, 0.0, 1.1), (0.5, 1.0, 1.1), (0.5, 0.0, 1.1), (0.5, 0.0, 1.2), (0.5, 1.0, 1.2), (-0.5, 0.0, 1.2), (-0.5, 1.0, 1.2), (-0.4, 0.0, 1.2), (-0.4, 1.0, 1.2), (0.4, 0.0, 1.2), (0.4, 1.0, 1.2), (-0.4, 0.0, 1.7), (-0.4, 1.0, 1.7), (0.4, 0.0, 1.7), (0.4, 1.0, 1.7), (0.5, 0.0, 1.7), (0.5, 1.0, 1.7), (-0.5, 0.0, 1.7), (-0.5, 1.0, 1.7), (-0.5, 0.1, 2.1), (-0.5, 0.1, 0.0), (0.5, 0.1, 2.1), (0.5, 0.1, 0.0), (-0.5, 0.1, 1.8), (0.5, 0.1, 1.8), (-0.5, 0.1, 2.0), (0.5, 0.1, 2.0), (-0.4, 0.1, 2.1), (0.5, 1.0, 1.7), (-0.5, 0.1, 0.6), (0.5, 0.1, 0.6), (0.5, 0.1, 1.1), (-0.5, 0.1, 1.1), (0.4, 1.0, 1.8), (0.4, 0.0, 1.8), (-0.4, 1.0, 1.8), (-0.4, 0.0, 1.8), (0.4, 0.1, 2.1), (-0.5, 1.0, 1.7), (-0.5, 0.1, 0.5), (0.5, 0.1, 0.5), (0.5, 0.1, 1.2), (-0.5, 0.1, 1.2), (0.5, 0.1, 1.7), (-0.5, 0.1, 1.7), (-0.5, 1.0, 1.8), (-0.5, 0.0, 1.8), (0.5, 1.0, 1.8), (0.5, 0.0, 1.8), (-0.5, 0.9, 1.2), (0.5, 0.9, 1.8), (-0.5, 0.9, 0.6), (-0.5, 0.9, 1.1), (0.5, 0.9, 2.1), (-0.5, 0.9, 0.0), (-0.5, 0.9, 1.8), (-0.5, 0.9, 2.0), (0.5, 0.0, 1.7), (-0.4, 0.9, 2.1), (0.5, 0.9, 1.7), (0.5, 0.9, 1.2), (0.5, 0.9, 1.1), (0.5, 0.9, 0.6), (0.5, 0.9, 0.5), (0.5, 0.9, 2.0), (0.5, 0.9, 0.0), (-0.5, 0.9, 2.1), (0.4, 0.9, 2.1), (-0.5, 0.0, 1.7), (-0.5, 0.9, 0.5), (-0.5, 0.9, 1.7), (0.5, 1.0, 1.1), (-0.5, 1.0, 1.1), (0.5, 0.0, 1.1), (-0.5, 0.0, 1.1), (0.5, 1.0, 0.5), (-0.5, 1.0, 0.5), (0.5, 0.0, 0.5), (-0.5, 0.0, 0.5)], [], [(114, 24, 1, 99), (29, 25, 2, 13), (85, 26, 3, 67), (22, 27, 0, 16), (103, 19, 5, 111), (111, 5, 8, 101), (14, 6, 10, 30), (66, 7, 11, 71), (17, 4, 9, 20), (7, 31, 12, 11), (98, 6, 14, 112), (112, 14, 19, 103), (24, 23, 18, 1), (5, 19, 21, 8), (31, 17, 20, 12), (39, 33, 23, 24), (35, 37, 25, 29), (26, 28, 15, 3), (36, 34, 28, 26), (19, 14, 30, 21), (32, 38, 27, 22), (34, 32, 22, 28), (96, 39, 24, 114), (33, 35, 29, 23), (75, 36, 26, 85), (44, 42, 33, 39), (40, 46, 37, 35), (47, 41, 34, 36), (43, 45, 38, 32), (97, 44, 39, 96), (76, 47, 36, 75), (94, 51, 44, 97), (51, 53, 42, 44), (88, 60, 48, 86), (54, 52, 43, 41), (86, 48, 47, 76), (52, 50, 45, 43), (55, 49, 46, 40), (53, 55, 40, 42), (60, 58, 54, 48), (48, 54, 41, 47), (115, 63, 51, 94), (56, 62, 50, 52), (63, 57, 53, 51), (59, 61, 49, 55), (69, 93, 60, 88), (80, 78, 59, 57), (93, 79, 58, 60), (100, 90, 63, 115), (79, 81, 56, 58), (81, 91, 62, 56), (90, 80, 57, 63), (78, 92, 61, 59), (98, 66, 71, 109), (31, 82, 72, 17), (101, 8, 90, 100), (30, 10, 92, 78), (20, 9, 91, 81), (71, 11, 93, 69), (17, 72, 64, 4), (8, 21, 80, 90), (107, 75, 85, 108), (11, 12, 79, 93), (7, 66, 82, 31), (4, 64, 70, 9), (38, 74, 84, 27), (27, 84, 65, 0), (50, 87, 77, 45), (45, 77, 74, 38), (105, 86, 76, 106), (62, 89, 87, 50), (95, 69, 88, 104), (91, 68, 89, 62), (9, 70, 68, 91), (82, 112, 103, 72), (46, 106, 107, 37), (74, 96, 114, 84), (64, 111, 101, 70), (61, 104, 105, 49), (92, 95, 104, 61), (10, 109, 95, 92), (37, 107, 108, 25), (87, 94, 97, 77), (72, 103, 111, 64), (6, 98, 109, 10), (68, 100, 115, 89), (25, 108, 110, 2), (49, 105, 106, 46), (66, 98, 112, 82), (102, 73, 83, 113), (118, 116, 117, 119), (122, 120, 121, 123), (238, 223, 125, 148), (153, 137, 126, 149), (209, 191, 127, 150), (146, 140, 124, 151), (227, 235, 129, 143), (235, 225, 132, 129), (138, 154, 134, 130), (190, 195, 135, 131), (141, 144, 133, 128), (131, 135, 136, 155), (222, 236, 138, 130), (236, 227, 143, 138), (148, 125, 142, 147), (129, 132, 145, 143), (155, 136, 144, 141), (163, 148, 147, 157), (159, 153, 149, 161), (150, 127, 139, 152), (160, 150, 152, 158), (143, 145, 154, 138), (156, 146, 151, 162), (158, 152, 146, 156), (220, 238, 148, 163), (157, 147, 153, 159), (199, 209, 150, 160), (168, 163, 157, 166), (164, 159, 161, 170), (171, 160, 158, 165), (167, 156, 162, 169), (221, 220, 163, 168), (200, 199, 160, 171), (218, 221, 168, 175), (175, 168, 166, 177), (212, 210, 172, 184), (178, 165, 167, 176), (210, 200, 171, 172), (176, 167, 169, 174), (179, 164, 170, 173), (177, 166, 164, 179), (184, 172, 178, 182), (172, 171, 165, 178), (239, 218, 175, 187), (180, 176, 174, 186), (187, 175, 177, 181), (183, 179, 173, 185), (193, 212, 184, 217), (204, 181, 183, 202), (217, 184, 182, 203), (224, 239, 187, 214), (203, 182, 180, 205), (205, 180, 186, 215), (214, 187, 181, 204), (202, 183, 185, 216), (222, 233, 195, 190), (155, 141, 196, 206), (225, 224, 214, 132), (154, 202, 216, 134), (144, 205, 215, 133), (195, 193, 217, 135), (141, 128, 188, 196), (132, 214, 204, 145), (231, 232, 209, 199), (135, 217, 203, 136), (131, 155, 206, 190), (128, 133, 194, 188), (162, 151, 208, 198), (151, 124, 189, 208), (174, 169, 201, 211), (169, 162, 198, 201), (229, 230, 200, 210), (186, 174, 211, 213), (219, 228, 212, 193), (215, 186, 213, 192), (133, 215, 192, 194), (206, 196, 227, 236), (170, 161, 231, 230), (198, 208, 238, 220), (188, 194, 225, 235), (185, 173, 229, 228), (216, 185, 228, 219), (134, 216, 219, 233), (161, 149, 232, 231), (211, 201, 221, 218), (196, 188, 235, 227), (130, 134, 233, 222), (192, 213, 239, 224), (149, 126, 234, 232), (173, 170, 230, 229), (190, 206, 236, 222), (226, 237, 207, 197), (242, 243, 241, 240), (246, 247, 245, 244)])
me_cube_015.use_remesh_preserve_volume = False
me_cube_015.use_remesh_preserve_attributes = False
me_cube_015.use_mirror_vertex_groups = False
me_cube_015.update()
me_cube_014 = bpy.data.meshes.new('Cube.014')
me_cube_014.from_pydata([(-0.5, 0.0, 0.0), (-0.5, 1.0, 0.0), (0.5, 1.0, 0.0), (0.5, 0.0, 0.0), (-0.5, 0.0, 2.1), (-0.5, 1.0, 2.1), (0.5, 1.0, 2.1), (0.5, 0.0, 2.1), (-0.5, 1.0, 2.0), (-0.5, 0.0, 2.0), (0.5, 1.0, 2.0), (0.5, 0.0, 2.0), (0.4, 0.0, 2.0), (0.4, 1.0, 0.0), (0.4, 1.0, 2.1), (0.4, 0.0, 0.0), (-0.4, 0.0, 0.0), (-0.4, 0.0, 2.1), (-0.4, 1.0, 0.0), (-0.4, 1.0, 2.1), (-0.4, 0.0, 2.0), (-0.4, 1.0, 2.0), (-0.4, 0.0, 0.5), (-0.4, 1.0, 0.5), (-0.5, 1.0, 0.5), (0.5, 1.0, 0.5), (0.5, 0.0, 0.5), (-0.5, 0.0, 0.5), (0.4, 0.0, 0.5), (0.4, 1.0, 0.5), (0.4, 1.0, 2.0), (0.4, 0.0, 2.1), (-0.4, 0.0, 0.6), (-0.4, 1.0, 0.6), (0.4, 0.0, 0.6), (0.4, 1.0, 0.6), (0.5, 0.0, 0.6), (0.5, 1.0, 0.6), (-0.5, 0.0, 0.6), (-0.5, 1.0, 0.6), (0.4, 1.0, 1.1), (0.4, 0.0, 1.1), (-0.4, 1.0, 1.1), (-0.4, 0.0, 1.1), (-0.5, 1.0, 1.1), (-0.5, 0.0, 1.1), (0.5, 1.0, 1.1), (0.5, 0.0, 1.1), (0.5, 0.0, 1.2), (0.5, 1.0, 1.2), (-0.5, 0.0, 1.2), (-0.5, 1.0, 1.2), (-0.4, 0.0, 1.2), (-0.4, 1.0, 1.2), (0.4, 0.0, 1.2), (0.4, 1.0, 1.2), (-0.4, 0.0, 1.7), (-0.4, 1.0, 1.7), (0.4, 0.0, 1.7), (0.4, 1.0, 1.7), (0.5, 0.0, 1.7), (0.5, 1.0, 1.7), (-0.5, 0.0, 1.7), (-0.5, 1.0, 1.7), (-0.5, 0.1, 2.1), (-0.5, 0.1, 0.0), (0.5, 0.1, 2.1), (0.5, 0.1, 0.0), (-0.5, 0.1, 1.8), (0.5, 0.1, 1.8), (-0.5, 0.1, 2.0), (0.5, 0.1, 2.0), (-0.4, 0.1, 2.1), (0.5, 1.0, 1.7), (-0.5, 0.1, 0.6), (0.5, 0.1, 0.6), (0.5, 0.1, 1.1), (-0.5, 0.1, 1.1), (0.4, 1.0, 1.8), (0.4, 0.0, 1.8), (-0.4, 1.0, 1.8), (-0.4, 0.0, 1.8), (0.4, 0.1, 2.1), (-0.5, 1.0, 1.7), (-0.5, 0.1, 0.5), (0.5, 0.1, 0.5), (0.5, 0.1, 1.2), (-0.5, 0.1, 1.2), (0.5, 0.1, 1.7), (-0.5, 0.1, 1.7), (-0.5, 1.0, 1.8), (-0.5, 0.0, 1.8), (0.5, 1.0, 1.8), (0.5, 0.0, 1.8), (-0.5, 0.9, 1.2), (0.5, 0.9, 1.8), (-0.5, 0.9, 0.6), (-0.5, 0.9, 1.1), (0.5, 0.9, 2.1), (-0.5, 0.9, 0.0), (-0.5, 0.9, 1.8), (-0.5, 0.9, 2.0), (0.5, 0.0, 1.7), (-0.4, 0.9, 2.1), (0.5, 0.9, 1.7), (0.5, 0.9, 1.2), (0.5, 0.9, 1.1), (0.5, 0.9, 0.6), (0.5, 0.9, 0.5), (0.5, 0.9, 2.0), (0.5, 0.9, 0.0), (-0.5, 0.9, 2.1), (0.4, 0.9, 2.1), (-0.5, 0.0, 1.7), (-0.5, 0.9, 0.5), (-0.5, 0.9, 1.7), (0.5, 1.0, 1.1), (-0.5, 1.0, 1.1), (0.5, 0.0, 1.1), (-0.5, 0.0, 1.1), (0.5, 1.0, 0.5), (-0.5, 1.0, 0.5), (0.5, 0.0, 0.5), (-0.5, 0.0, 0.5), (-0.5, 0.0, 0.0), (-0.5, 1.0, 0.0), (0.5, 1.0, 0.0), (0.5, 0.0, 0.0), (-0.5, 0.0, 2.1), (-0.5, 1.0, 2.1), (0.5, 1.0, 2.1), (0.5, 0.0, 2.1), (-0.5, 1.0, 2.0), (-0.5, 0.0, 2.0), (0.5, 1.0, 2.0), (0.5, 0.0, 2.0), (0.4, 0.0, 2.0), (0.4, 1.0, 0.0), (0.4, 1.0, 2.1), (0.4, 0.0, 0.0), (-0.4, 0.0, 0.0), (-0.4, 0.0, 2.1), (-0.4, 1.0, 0.0), (-0.4, 1.0, 2.1), (-0.4, 0.0, 2.0), (-0.4, 1.0, 2.0), (-0.4, 0.0, 0.5), (-0.4, 1.0, 0.5), (-0.5, 1.0, 0.5), (0.5, 1.0, 0.5), (0.5, 0.0, 0.5), (-0.5, 0.0, 0.5), (0.4, 0.0, 0.5), (0.4, 1.0, 0.5), (0.4, 1.0, 2.0), (0.4, 0.0, 2.1), (-0.4, 0.0, 0.6), (-0.4, 1.0, 0.6), (0.4, 0.0, 0.6), (0.4, 1.0, 0.6), (0.5, 0.0, 0.6), (0.5, 1.0, 0.6), (-0.5, 0.0, 0.6), (-0.5, 1.0, 0.6), (0.4, 1.0, 1.1), (0.4, 0.0, 1.1), (-0.4, 1.0, 1.1), (-0.4, 0.0, 1.1), (-0.5, 1.0, 1.1), (-0.5, 0.0, 1.1), (0.5, 1.0, 1.1), (0.5, 0.0, 1.1), (0.5, 0.0, 1.2), (0.5, 1.0, 1.2), (-0.5, 0.0, 1.2), (-0.5, 1.0, 1.2), (-0.4, 0.0, 1.2), (-0.4, 1.0, 1.2), (0.4, 0.0, 1.2), (0.4, 1.0, 1.2), (-0.4, 0.0, 1.7), (-0.4, 1.0, 1.7), (0.4, 0.0, 1.7), (0.4, 1.0, 1.7), (0.5, 0.0, 1.7), (0.5, 1.0, 1.7), (-0.5, 0.0, 1.7), (-0.5, 1.0, 1.7), (-0.5, 0.1, 2.1), (-0.5, 0.1, 0.0), (0.5, 0.1, 2.1), (0.5, 0.1, 0.0), (-0.5, 0.1, 1.8), (0.5, 0.1, 1.8), (-0.5, 0.1, 2.0), (0.5, 0.1, 2.0), (-0.4, 0.1, 2.1), (0.5, 1.0, 1.7), (-0.5, 0.1, 0.6), (0.5, 0.1, 0.6), (0.5, 0.1, 1.1), (-0.5, 0.1, 1.1), (0.4, 1.0, 1.8), (0.4, 0.0, 1.8), (-0.4, 1.0, 1.8), (-0.4, 0.0, 1.8), (0.4, 0.1, 2.1), (-0.5, 1.0, 1.7), (-0.5, 0.1, 0.5), (0.5, 0.1, 0.5), (0.5, 0.1, 1.2), (-0.5, 0.1, 1.2), (0.5, 0.1, 1.7), (-0.5, 0.1, 1.7), (-0.5, 1.0, 1.8), (-0.5, 0.0, 1.8), (0.5, 1.0, 1.8), (0.5, 0.0, 1.8), (-0.5, 0.9, 1.2), (0.5, 0.9, 1.8), (-0.5, 0.9, 0.6), (-0.5, 0.9, 1.1), (0.5, 0.9, 2.1), (-0.5, 0.9, 0.0), (-0.5, 0.9, 1.8), (-0.5, 0.9, 2.0), (0.5, 0.0, 1.7), (-0.4, 0.9, 2.1), (0.5, 0.9, 1.7), (0.5, 0.9, 1.2), (0.5, 0.9, 1.1), (0.5, 0.9, 0.6), (0.5, 0.9, 0.5), (0.5, 0.9, 2.0), (0.5, 0.9, 0.0), (-0.5, 0.9, 2.1), (0.4, 0.9, 2.1), (-0.5, 0.0, 1.7), (-0.5, 0.9, 0.5), (-0.5, 0.9, 1.7), (0.5, 1.0, 1.1), (-0.5, 1.0, 1.1), (0.5, 0.0, 1.1), (-0.5, 0.0, 1.1), (0.5, 1.0, 0.5), (-0.5, 1.0, 0.5), (0.5, 0.0, 0.5), (-0.5, 0.0, 0.5)], [], [(114, 24, 1, 99), (29, 25, 2, 13), (85, 26, 3, 67), (22, 27, 0, 16), (103, 19, 5, 111), (111, 5, 8, 101), (14, 6, 10, 30), (66, 7, 11, 71), (17, 4, 9, 20), (7, 31, 12, 11), (98, 6, 14, 112), (112, 14, 19, 103), (24, 23, 18, 1), (5, 19, 21, 8), (31, 17, 20, 12), (39, 33, 23, 24), (35, 37, 25, 29), (26, 28, 15, 3), (36, 34, 28, 26), (19, 14, 30, 21), (32, 38, 27, 22), (34, 32, 22, 28), (96, 39, 24, 114), (33, 35, 29, 23), (75, 36, 26, 85), (44, 42, 33, 39), (40, 46, 37, 35), (47, 41, 34, 36), (43, 45, 38, 32), (97, 44, 39, 96), (76, 47, 36, 75), (94, 51, 44, 97), (51, 53, 42, 44), (88, 60, 48, 86), (54, 52, 43, 41), (86, 48, 47, 76), (52, 50, 45, 43), (55, 49, 46, 40), (53, 55, 40, 42), (60, 58, 54, 48), (48, 54, 41, 47), (115, 63, 51, 94), (56, 62, 50, 52), (63, 57, 53, 51), (59, 61, 49, 55), (69, 93, 60, 88), (80, 78, 59, 57), (93, 79, 58, 60), (100, 90, 63, 115), (79, 81, 56, 58), (81, 91, 62, 56), (90, 80, 57, 63), (78, 92, 61, 59), (98, 66, 71, 109), (31, 82, 72, 17), (101, 8, 90, 100), (30, 10, 92, 78), (20, 9, 91, 81), (71, 11, 93, 69), (17, 72, 64, 4), (8, 21, 80, 90), (107, 75, 85, 108), (11, 12, 79, 93), (7, 66, 82, 31), (4, 64, 70, 9), (38, 74, 84, 27), (27, 84, 65, 0), (50, 87, 77, 45), (45, 77, 74, 38), (105, 86, 76, 106), (62, 89, 87, 50), (95, 69, 88, 104), (91, 68, 89, 62), (9, 70, 68, 91), (82, 112, 103, 72), (46, 106, 107, 37), (74, 96, 114, 84), (64, 111, 101, 70), (61, 104, 105, 49), (92, 95, 104, 61), (10, 109, 95, 92), (37, 107, 108, 25), (87, 94, 97, 77), (72, 103, 111, 64), (6, 98, 109, 10), (68, 100, 115, 89), (25, 108, 110, 2), (49, 105, 106, 46), (66, 98, 112, 82), (102, 73, 83, 113), (118, 116, 117, 119), (122, 120, 121, 123), (238, 223, 125, 148), (153, 137, 126, 149), (209, 191, 127, 150), (146, 140, 124, 151), (227, 235, 129, 143), (235, 225, 132, 129), (138, 154, 134, 130), (190, 195, 135, 131), (141, 144, 133, 128), (131, 135, 136, 155), (222, 236, 138, 130), (236, 227, 143, 138), (148, 125, 142, 147), (129, 132, 145, 143), (155, 136, 144, 141), (163, 148, 147, 157), (159, 153, 149, 161), (150, 127, 139, 152), (160, 150, 152, 158), (143, 145, 154, 138), (156, 146, 151, 162), (158, 152, 146, 156), (220, 238, 148, 163), (157, 147, 153, 159), (199, 209, 150, 160), (168, 163, 157, 166), (164, 159, 161, 170), (171, 160, 158, 165), (167, 156, 162, 169), (221, 220, 163, 168), (200, 199, 160, 171), (218, 221, 168, 175), (175, 168, 166, 177), (212, 210, 172, 184), (178, 165, 167, 176), (210, 200, 171, 172), (176, 167, 169, 174), (179, 164, 170, 173), (177, 166, 164, 179), (184, 172, 178, 182), (172, 171, 165, 178), (239, 218, 175, 187), (180, 176, 174, 186), (187, 175, 177, 181), (183, 179, 173, 185), (193, 212, 184, 217), (204, 181, 183, 202), (217, 184, 182, 203), (224, 239, 187, 214), (203, 182, 180, 205), (205, 180, 186, 215), (214, 187, 181, 204), (202, 183, 185, 216), (222, 233, 195, 190), (155, 141, 196, 206), (225, 224, 214, 132), (154, 202, 216, 134), (144, 205, 215, 133), (195, 193, 217, 135), (141, 128, 188, 196), (132, 214, 204, 145), (231, 232, 209, 199), (135, 217, 203, 136), (131, 155, 206, 190), (128, 133, 194, 188), (162, 151, 208, 198), (151, 124, 189, 208), (174, 169, 201, 211), (169, 162, 198, 201), (229, 230, 200, 210), (186, 174, 211, 213), (219, 228, 212, 193), (215, 186, 213, 192), (133, 215, 192, 194), (206, 196, 227, 236), (170, 161, 231, 230), (198, 208, 238, 220), (188, 194, 225, 235), (185, 173, 229, 228), (216, 185, 228, 219), (134, 216, 219, 233), (161, 149, 232, 231), (211, 201, 221, 218), (196, 188, 235, 227), (130, 134, 233, 222), (192, 213, 239, 224), (149, 126, 234, 232), (173, 170, 230, 229), (190, 206, 236, 222), (226, 237, 207, 197), (242, 243, 241, 240), (246, 247, 245, 244)])
me_cube_014.use_remesh_preserve_volume = False
me_cube_014.use_remesh_preserve_attributes = False
me_cube_014.use_mirror_vertex_groups = False
me_cube_014.update()
me_cube_010 = bpy.data.meshes.new('Cube.010')
me_cube_010.from_pydata([(-5.0, -3.1, 0.0), (-5.0, -2.9, 0.0), (0.0, -2.9, 0.0), (0.0, -3.1, 0.0), (-5.0, -3.1, 0.0512), (-5.0, -2.9, 0.1), (0.0, -2.9, 0.8), (0.0, -3.1, 0.8), (-5.0, -0.1, 0.0), (-5.0, 0.1, 0.0), (0.0, 0.1, 0.0), (0.0, -0.1, 0.0), (-5.0, -0.1, 0.1), (-5.0, 0.1, 0.2195), (0.0, 0.1, 0.1), (0.0, -0.1, 0.1747), (-3.75, -2.9, 0.3854), (-2.5, -2.9, 0.3), (-1.25, -2.9, 1.0), (-1.25, -2.9, 0.0), (-2.5, -2.9, 0.0), (-3.75, -2.9, 0.0), (-1.25, -3.1, 0.8048), (-2.5, -3.1, 0.2512), (-3.75, -3.1, 0.3), (-3.75, -3.1, 0.0), (-2.5, -3.1, 0.0), (-1.25, -3.1, 0.0), (-2.0, -2.9, 0.6024), (-2.0, -2.9, 0.0), (-2.0, -3.1, 0.7), (-2.0, -3.1, 0.0), (-2.838, 8.9, 0.0), (-2.838, 8.9, 1.966), (-2.838, 9.1, 0.0), (-2.838, 9.1, 2.068), (-3.1, 5.9, 0.0), (-3.1, 5.9, 0.8965), (-3.1, 6.1, 0.0), (-3.1, 6.1, 0.9987), (-5.0, 5.9, 0.0), (-5.0, 6.1, 0.0), (0.0, 6.1, 0.0), (0.0, 5.9, 0.0), (-4.125, 5.9, 1.008), (-4.125, 5.9, 0.0), (-2.534, 5.9, 0.0), (-0.4093, 5.9, 0.0), (-4.125, 6.1, 1.195), (-2.534, 6.1, 0.8565), (-0.4093, 6.1, 1.79), (-0.4093, 6.1, 0.0), (-1.722, 6.1, 0.9298), (-1.722, 6.1, 0.0), (-1.722, 5.9, 0.9809), (-1.722, 5.9, 0.0), (-3.1, -3.1, 0.0), (-3.1, -3.1, 0.2), (-3.1, -2.9, 0.0), (-3.1, -2.9, 0.2), (-5.0, 5.9, 0.9353), (-5.0, 6.1, 1.165), (0.0, 6.1, 2.2), (0.0, 5.9, 2.047), (-2.534, 5.9, 0.7628), (-0.4093, 5.9, 1.697), (-4.125, 6.1, 0.0), (-2.534, 6.1, 0.0), (-5.0, 8.9, 0.0), (-5.0, 9.1, 0.0), (0.0, 9.1, 0.0), (0.0, 8.9, 0.0), (-4.326, 8.9, 2.078), (-4.326, 8.9, 0.0), (-2.271, 8.9, 0.0), (-0.4093, 8.9, 0.0), (-4.326, 9.1, 2.265), (-2.271, 9.1, 2.363), (-0.4093, 9.1, 2.529), (-0.4093, 9.1, 0.0), (-1.258, 9.1, 2.653), (-1.258, 9.1, 0.0), (-1.258, 8.9, 2.704), (-1.258, 8.9, 0.0), (-5.0, 8.9, 1.77), (-5.0, 9.1, 2.0), (0.0, 9.1, 2.077), (0.0, 8.9, 1.924), (-2.271, 8.9, 2.269), (-0.4093, 8.9, 2.436), (-4.326, 9.1, 0.0), (-2.271, 9.1, 0.0), (0.0, 12.1, 3.0), (-5.0, 12.1, 3.0), (-5.0, 11.9, 3.0), (0.0, 11.9, 0.0), (0.0, 12.1, 0.0), (-5.0, 12.1, 0.0), (-5.0, 11.9, 0.0), (0.0, 11.9, 3.0), (-3.1, -6.1, 0.0), (-3.1, -6.1, 0.5904), (-3.1, -5.9, 0.0), (-3.1, -5.9, 0.6927), (-5.0, -6.1, 0.0), (-5.0, -5.9, 0.0), (0.0, -5.9, 0.0), (0.0, -6.1, 0.0), (-4.125, -6.1, 0.6615), (-4.125, -6.1, 0.0), (-2.534, -6.1, 0.0), (-0.4093, -6.1, 0.0), (-4.125, -5.9, 0.8487), (-2.534, -5.9, 0.5505), (-0.4093, -5.9, 1.362), (-0.4093, -5.9, 0.0), (-1.722, -5.9, 0.5014), (-1.722, -5.9, 0.0), (-1.722, -6.1, 0.5525), (-1.722, -6.1, 0.0), (-5.0, -6.1, 0.364), (-5.0, -5.9, 0.5941), (0.0, -5.9, 1.241), (0.0, -6.1, 1.088), (-2.534, -6.1, 0.4568), (-0.4093, -6.1, 1.268), (-4.125, -5.9, 0.0), (-2.534, -5.9, 0.0), (-5.0, -9.1, 0.0), (-5.0, -8.9, 0.0), (0.0, -8.9, 0.0), (0.0, -9.1, 0.0), (-5.0, -9.1, 0.1), (-5.0, -8.9, 0.2195), (0.0, -8.9, 0.1), (0.0, -9.1, 0.1747), (-5.0, 2.9, 0.0), (-5.0, 3.1, 0.0), (0.0, 3.1, 0.0), (0.0, 2.9, 0.0), (-5.0, 2.9, 0.1), (-5.0, 3.1, 0.2195), (0.0, 3.1, 0.1), (0.0, 2.9, 0.1747), (-5.0, -12.1, 0.0), (-5.0, -11.9, 0.0), (0.0, -11.9, 0.0), (0.0, -12.1, 0.0), (-5.0, -12.1, 0.0512), (-5.0, -11.9, 0.1), (0.0, -11.9, 0.4676), (0.0, -12.1, 0.05216), (-3.75, -11.9, 0.4269), (-2.5, -11.9, 0.3), (-1.25, -11.9, 0.4183), (-1.25, -11.9, 0.0), (-2.5, -11.9, 0.0), (-3.75, -11.9, 0.0), (-1.25, -12.1, 0.514), (-2.5, -12.1, 0.2512), (-3.75, -12.1, 0.3), (-3.75, -12.1, 0.0), (-2.5, -12.1, 0.0), (-1.25, -12.1, 0.0), (-2.0, -11.9, 0.6024), (-2.0, -11.9, 0.0), (-2.0, -12.1, 0.4923), (-2.0, -12.1, 0.0), (-3.1, -12.1, 0.0), (-3.1, -12.1, 0.2), (-3.1, -11.9, 0.0), (-3.1, -11.9, 0.2)], [], [(4, 5, 1, 0), (18, 6, 2, 19), (6, 7, 3, 2), (24, 4, 0, 25), (27, 19, 2, 3), (24, 16, 5, 4), (12, 13, 9, 8), (13, 14, 10, 9), (14, 15, 11, 10), (15, 12, 8, 11), (8, 9, 10, 11), (15, 14, 13, 12), (5, 16, 21, 1), (59, 17, 20, 58), (28, 18, 19, 29), (7, 22, 27, 3), (30, 23, 26, 31), (57, 24, 25, 56), (0, 1, 21, 25), (56, 58, 20, 26), (31, 29, 19, 27), (7, 6, 18, 22), (30, 28, 17, 23), (57, 59, 16, 24), (17, 28, 29, 20), (22, 30, 31, 27), (26, 20, 29, 31), (22, 18, 28, 30), (23, 57, 56, 26), (62, 63, 43, 42), (25, 21, 58, 56), (60, 61, 41, 40), (23, 17, 59, 57), (50, 62, 42, 51), (16, 59, 58, 21), (39, 49, 67, 38), (47, 51, 42, 43), (61, 48, 66, 41), (44, 48, 61, 60), (44, 60, 40, 45), (52, 50, 51, 53), (63, 65, 47, 43), (54, 64, 46, 55), (37, 44, 45, 36), (40, 41, 66, 45), (36, 38, 67, 46), (55, 53, 51, 47), (63, 62, 50, 65), (54, 52, 49, 64), (37, 39, 48, 44), (49, 52, 53, 67), (65, 54, 55, 47), (46, 67, 53, 55), (65, 50, 52, 54), (64, 37, 36, 46), (45, 66, 38, 36), (64, 49, 39, 37), (48, 39, 38, 66), (86, 87, 71, 70), (84, 85, 69, 68), (78, 86, 70, 79), (35, 77, 91, 34), (75, 79, 70, 71), (85, 76, 90, 69), (72, 76, 85, 84), (72, 84, 68, 73), (80, 78, 79, 81), (87, 89, 75, 71), (82, 88, 74, 83), (33, 72, 73, 32), (68, 69, 90, 73), (32, 34, 91, 74), (83, 81, 79, 75), (87, 86, 78, 89), (82, 80, 77, 88), (33, 35, 76, 72), (77, 80, 81, 91), (89, 82, 83, 75), (74, 91, 81, 83), (89, 78, 80, 82), (88, 33, 32, 74), (73, 90, 34, 32), (88, 77, 35, 33), (76, 35, 34, 90), (92, 99, 95, 96), (93, 92, 96, 97), (94, 93, 97, 98), (99, 94, 98, 95), (98, 97, 96, 95), (99, 92, 93, 94), (122, 123, 107, 106), (120, 121, 105, 104), (114, 122, 106, 115), (103, 113, 127, 102), (111, 115, 106, 107), (121, 112, 126, 105), (108, 112, 121, 120), (108, 120, 104, 109), (116, 114, 115, 117), (123, 125, 111, 107), (118, 124, 110, 119), (101, 108, 109, 100), (104, 105, 126, 109), (100, 102, 127, 110), (119, 117, 115, 111), (123, 122, 114, 125), (118, 116, 113, 124), (101, 103, 112, 108), (113, 116, 117, 127), (125, 118, 119, 111), (110, 127, 117, 119), (125, 114, 116, 118), (124, 101, 100, 110), (109, 126, 102, 100), (124, 113, 103, 101), (112, 103, 102, 126), (132, 133, 129, 128), (133, 134, 130, 129), (134, 135, 131, 130), (135, 132, 128, 131), (128, 129, 130, 131), (135, 134, 133, 132), (140, 141, 137, 136), (141, 142, 138, 137), (142, 143, 139, 138), (143, 140, 136, 139), (136, 137, 138, 139), (143, 142, 141, 140), (148, 149, 145, 144), (154, 150, 146, 155), (150, 151, 147, 146), (160, 148, 144, 161), (163, 155, 146, 147), (160, 152, 149, 148), (149, 152, 157, 145), (171, 153, 156, 170), (164, 154, 155, 165), (151, 158, 163, 147), (166, 159, 162, 167), (169, 160, 161, 168), (144, 145, 157, 161), (168, 170, 156, 162), (167, 165, 155, 163), (151, 150, 154, 158), (166, 164, 153, 159), (169, 171, 152, 160), (153, 164, 165, 156), (158, 166, 167, 163), (162, 156, 165, 167), (158, 154, 164, 166), (159, 169, 168, 162), (161, 157, 170, 168), (159, 153, 171, 169), (152, 171, 170, 157)])
me_cube_010.use_remesh_preserve_volume = False
me_cube_010.use_remesh_preserve_attributes = False
me_cube_010.use_mirror_vertex_groups = False
me_cube_010.update()
me_cube_003 = bpy.data.meshes.new('Cube.003')
me_cube_003.from_pydata([(-4.47e-08, -8.0, -1.0), (0.0, -8.0, 2.0), (0.0, -7.8, 2.0), (0.0, -7.8, -1.0), (5.8, -8.0, -1.0), (5.8, -7.8, 2.0), (5.8, -7.8, -1.0), (5.8, -8.0, 2.0), (6.0, -4.0, -1.0), (6.0, -4.0, 2.0), (5.8, -4.0, 2.0), (5.8, -4.0, -1.0), (6.0, -7.8, -1.0), (6.0, -7.8, 2.0), (6.0, -8.0, 2.0), (6.0, -8.0, -1.0), (5.8, 0.0, -1.0), (5.8, 0.0, 2.0), (6.0, -6.0, 2.0), (6.0, -6.0, -1.0), (5.8, -6.0, -1.0), (5.8, -6.0, 2.0), (6.0, 2.98e-08, -1.0), (6.0, 0.0, 2.0)], [], [(13, 12, 19, 18), (0, 3, 6, 4), (5, 7, 14, 13), (4, 6, 12, 15), (7, 4, 15, 14), (13, 14, 15, 12), (6, 5, 21, 20), (2, 1, 7, 5), (5, 13, 18, 21), (1, 2, 3, 0), (12, 6, 20, 19), (20, 21, 18, 19), (10, 11, 8, 9), (1, 0, 4, 7), (3, 2, 5, 6), (23, 17, 10, 9), (16, 17, 23, 22), (16, 22, 8, 11), (22, 23, 9, 8), (17, 16, 11, 10)])
me_cube_003.use_remesh_preserve_volume = False
me_cube_003.use_remesh_preserve_attributes = False
me_cube_003.use_mirror_vertex_groups = False
me_cube_003.update()
me_cube_009 = bpy.data.meshes.new('Cube.009')
me_cube_009.from_pydata([(-3.0, 0.0, 0.0), (-3.0, 0.1, 0.0), (1.0, 0.1, 0.0), (1.0, 0.0, 0.0), (-3.0, 0.0, 0.1), (-3.0, 0.1, 0.1), (1.0, 0.1, 0.1), (1.0, 0.0, 0.1), (1.0, -1.49e-08, 2.5), (1.0, 0.1, 2.5), (-3.0, 0.1, 2.5), (-3.0, -1.49e-08, 2.5), (1.0, 1.49e-08, 2.4), (1.0, 0.1, 2.4), (-3.0, 0.1, 2.4), (-3.0, 1.49e-08, 2.4)], [], [(13, 14, 10, 9), (5, 6, 2, 1), (8, 9, 10, 11), (7, 4, 0, 3), (0, 1, 2, 3), (15, 12, 8, 11)])
me_cube_009.use_remesh_preserve_volume = False
me_cube_009.use_remesh_preserve_attributes = False
me_cube_009.use_mirror_vertex_groups = False
me_cube_009.update()
me_cube_008 = bpy.data.meshes.new('Cube.008')
me_cube_008.from_pydata([(-1.0, 0.01, 0.0), (-1.0, 0.09, 0.0), (1.0, 0.09, 0.0), (1.0, 0.01, 0.0), (-1.0, 0.01, 2.5), (-1.0, 0.09, 2.5), (1.0, 0.09, 2.5), (1.0, 0.01, 2.5)], [], [(4, 5, 1, 0), (5, 6, 2, 1), (6, 7, 3, 2), (7, 4, 0, 3), (0, 1, 2, 3), (7, 6, 5, 4)])
me_cube_008.use_remesh_preserve_volume = False
me_cube_008.use_remesh_preserve_attributes = False
me_cube_008.use_mirror_vertex_groups = False
me_cube_008.update()
me_cube_007 = bpy.data.meshes.new('Cube.007')
me_cube_007.from_pydata([(0.6, -0.8, 1.0), (0.6, -1.0, 1.0), (-0.1333, -1.0, -1.0), (-0.1333, -0.8, -1.0), (0.6, -0.8, 3.0), (0.6, -1.0, 3.0), (-0.1333, -1.0, 1.0), (-0.1333, -0.8, 1.0), (0.06667, -0.8, -1.0), (0.06667, -1.0, -1.0), (0.06667, -0.8, 1.0), (0.06667, -1.0, 1.0), (-0.06667, -1.0, 1.0), (-0.06667, -0.8, 1.0), (-0.06667, -1.0, -1.0), (-0.06667, -0.8, -1.0), (0.06667, -1.0, 0.6667), (0.06667, -0.8, 0.6667), (-0.06667, -0.8, 0.6667), (-0.06667, -1.0, 0.6667), (0.6, -0.8, 2.667), (0.6, -1.0, 2.667), (-0.1333, -1.0, 0.6667), (-0.1333, -0.8, 0.6667), (0.1333, -0.8, -1.0), (0.1333, -1.0, -1.0), (0.1333, -0.8, 1.0), (0.1333, -1.0, 1.0), (0.1333, -0.8, 0.6667), (0.1333, -1.0, 0.6667), (0.3333, -1.0, 2.667), (0.3333, -0.8, 2.667), (0.3333, -1.0, 3.0), (0.3333, -0.8, 3.0), (0.3333, -1.0, 1.0), (0.3333, -0.8, 1.0), (0.5333, -0.8, 1.0), (0.5333, -1.0, 1.0), (0.5333, -0.8, 3.0), (0.5333, -1.0, 3.0), (0.5333, -0.8, 2.667), (0.5333, -1.0, 2.667), (0.4, -0.8, 1.0), (0.4, -1.0, 1.0), (0.4, -0.8, 3.0), (0.4, -1.0, 3.0), (0.4, -0.8, 2.667), (0.4, -1.0, 2.667)], [], [(15, 3, 2, 14), (13, 12, 6, 7), (20, 21, 5, 4), (19, 22, 6, 12), (22, 23, 7, 6), (18, 23, 3, 15), (24, 8, 9, 25), (26, 27, 11, 10), (29, 16, 11, 27), (28, 17, 8, 24), (2, 3, 23, 22), (13, 7, 23, 18), (8, 15, 14, 9), (17, 18, 15, 8), (10, 11, 12, 13), (25, 9, 16, 29), (16, 19, 12, 11), (14, 2, 22, 19), (26, 10, 17, 28), (0, 1, 21, 20), (10, 13, 18, 17), (35, 24, 25, 34), (33, 32, 27, 26), (30, 29, 27, 32), (31, 28, 24, 35), (34, 25, 29, 30), (33, 26, 28, 31), (43, 34, 30, 47), (46, 31, 35, 42), (44, 45, 32, 33), (47, 30, 32, 45), (42, 35, 34, 43), (44, 33, 31, 46), (1, 37, 41, 21), (20, 40, 36, 0), (4, 5, 39, 38), (21, 41, 39, 5), (0, 36, 37, 1), (4, 38, 40, 20), (40, 46, 42, 36), (38, 39, 45, 44), (41, 47, 45, 39), (36, 42, 43, 37), (38, 44, 46, 40)])
me_cube_007.materials.append(mat_material)
me_cube_007.use_remesh_preserve_volume = False
me_cube_007.use_remesh_preserve_attributes = False
me_cube_007.use_mirror_vertex_groups = False
me_cube_007.update()
me_cube_006 = bpy.data.meshes.new('Cube.006')
me_cube_006.from_pydata([(1.0, 1.0, -1.0), (1.0, -1.0, -1.0), (-1.0, -1.0, -1.0), (-1.0, 1.0, -1.0), (1.0, 1.0, 1.0), (1.0, -1.0, 1.0), (-1.0, -1.0, 1.0), (-1.0, 1.0, 1.0), (-0.4, 1.0, -1.0), (-0.4, -1.0, -1.0), (-0.4, 1.0, 1.0), (-0.4, -1.0, 1.0), (-0.5333, -1.0, 1.0), (-0.5333, 1.0, 1.0), (-0.5333, -1.0, -1.0), (-0.5333, 1.0, -1.0), (-0.4, -1.0, 0.6667), (-0.4, 1.0, 0.6667), (-0.5333, 1.0, 0.6667), (-0.5333, -1.0, 0.6667), (1.0, 1.0, 0.6667), (1.0, -1.0, 0.6667), (-1.0, -1.0, 0.6667), (-1.0, 1.0, 0.6667)], [], [(15, 3, 2, 14), (13, 12, 6, 7), (20, 21, 5, 4), (19, 22, 6, 12), (22, 23, 7, 6), (18, 23, 3, 15), (0, 8, 9, 1), (4, 5, 11, 10), (21, 16, 11, 5), (20, 17, 8, 0), (2, 3, 23, 22), (13, 7, 23, 18), (8, 15, 14, 9), (17, 18, 15, 8), (10, 11, 12, 13), (1, 9, 16, 21), (16, 19, 12, 11), (14, 2, 22, 19), (4, 10, 17, 20), (0, 1, 21, 20), (10, 13, 18, 17)])
me_cube_006.materials.append(mat_material)
me_cube_006.use_remesh_preserve_volume = False
me_cube_006.use_remesh_preserve_attributes = False
me_cube_006.use_mirror_vertex_groups = False
me_cube_006.update()
me_cube_005 = bpy.data.meshes.new('Cube.005')
me_cube_005.from_pydata([(-0.5, 0.0, 0.0), (-0.5, 1.0, 0.0), (0.5, 1.0, 0.0), (0.5, 0.0, 0.0), (-0.5, 0.0, 2.1), (-0.5, 1.0, 2.1), (0.5, 1.0, 2.1), (0.5, 0.0, 2.1), (-0.5, 1.0, 2.0), (-0.5, 0.0, 2.0), (0.5, 1.0, 2.0), (0.5, 0.0, 2.0), (0.4, 0.0, 2.0), (0.4, 1.0, 0.0), (0.4, 1.0, 2.1), (0.4, 0.0, 0.0), (-0.4, 0.0, 0.0), (-0.4, 0.0, 2.1), (-0.4, 1.0, 0.0), (-0.4, 1.0, 2.1), (-0.4, 0.0, 2.0), (-0.4, 1.0, 2.0), (-0.4, 0.0, 0.5), (-0.4, 1.0, 0.5), (-0.5, 1.0, 0.5), (0.5, 1.0, 0.5), (0.5, 0.0, 0.5), (-0.5, 0.0, 0.5), (0.4, 0.0, 0.5), (0.4, 1.0, 0.5), (0.4, 1.0, 2.0), (0.4, 0.0, 2.1), (-0.4, 0.0, 0.6), (-0.4, 1.0, 0.6), (0.4, 0.0, 0.6), (0.4, 1.0, 0.6), (0.5, 0.0, 0.6), (0.5, 1.0, 0.6), (-0.5, 0.0, 0.6), (-0.5, 1.0, 0.6), (0.4, 1.0, 1.1), (0.4, 0.0, 1.1), (-0.4, 1.0, 1.1), (-0.4, 0.0, 1.1), (-0.5, 1.0, 1.1), (-0.5, 0.0, 1.1), (0.5, 1.0, 1.1), (0.5, 0.0, 1.1), (0.5, 0.0, 1.2), (0.5, 1.0, 1.2), (-0.5, 0.0, 1.2), (-0.5, 1.0, 1.2), (-0.4, 0.0, 1.2), (-0.4, 1.0, 1.2), (0.4, 0.0, 1.2), (0.4, 1.0, 1.2), (-0.4, 0.0, 1.7), (-0.4, 1.0, 1.7), (0.4, 0.0, 1.7), (0.4, 1.0, 1.7), (0.5, 0.0, 1.7), (0.5, 1.0, 1.7), (-0.5, 0.0, 1.7), (-0.5, 1.0, 1.7), (-0.5, 0.1, 2.1), (-0.5, 0.1, 0.0), (0.5, 0.1, 2.1), (0.5, 0.1, 0.0), (-0.5, 0.1, 1.8), (0.5, 0.1, 1.8), (-0.5, 0.1, 2.0), (0.5, 0.1, 2.0), (-0.4, 0.1, 2.1), (0.5, 1.0, 1.7), (-0.5, 0.1, 0.6), (0.5, 0.1, 0.6), (0.5, 0.1, 1.1), (-0.5, 0.1, 1.1), (0.4, 1.0, 1.8), (0.4, 0.0, 1.8), (-0.4, 1.0, 1.8), (-0.4, 0.0, 1.8), (0.4, 0.1, 2.1), (-0.5, 1.0, 1.7), (-0.5, 0.1, 0.5), (0.5, 0.1, 0.5), (0.5, 0.1, 1.2), (-0.5, 0.1, 1.2), (0.5, 0.1, 1.7), (-0.5, 0.1, 1.7), (-0.5, 1.0, 1.8), (-0.5, 0.0, 1.8), (0.5, 1.0, 1.8), (0.5, 0.0, 1.8), (-0.5, 0.9, 1.2), (0.5, 0.9, 1.8), (-0.5, 0.9, 0.6), (-0.5, 0.9, 1.1), (0.5, 0.9, 2.1), (-0.5, 0.9, 0.0), (-0.5, 0.9, 1.8), (-0.5, 0.9, 2.0), (0.5, 0.0, 1.7), (-0.4, 0.9, 2.1), (0.5, 0.9, 1.7), (0.5, 0.9, 1.2), (0.5, 0.9, 1.1), (0.5, 0.9, 0.6), (0.5, 0.9, 0.5), (0.5, 0.9, 2.0), (0.5, 0.9, 0.0), (-0.5, 0.9, 2.1), (0.4, 0.9, 2.1), (-0.5, 0.0, 1.7), (-0.5, 0.9, 0.5), (-0.5, 0.9, 1.7), (0.5, 1.0, 1.1), (-0.5, 1.0, 1.1), (0.5, 0.0, 1.1), (-0.5, 0.0, 1.1), (0.5, 1.0, 0.5), (-0.5, 1.0, 0.5), (0.5, 0.0, 0.5), (-0.5, 0.0, 0.5), (-0.5, 0.0, 0.0), (-0.5, 1.0, 0.0), (0.5, 1.0, 0.0), (0.5, 0.0, 0.0), (-0.5, 0.0, 2.1), (-0.5, 1.0, 2.1), (0.5, 1.0, 2.1), (0.5, 0.0, 2.1), (-0.5, 1.0, 2.0), (-0.5, 0.0, 2.0), (0.5, 1.0, 2.0), (0.5, 0.0, 2.0), (0.4, 0.0, 2.0), (0.4, 1.0, 0.0), (0.4, 1.0, 2.1), (0.4, 0.0, 0.0), (-0.4, 0.0, 0.0), (-0.4, 0.0, 2.1), (-0.4, 1.0, 0.0), (-0.4, 1.0, 2.1), (-0.4, 0.0, 2.0), (-0.4, 1.0, 2.0), (-0.4, 0.0, 0.5), (-0.4, 1.0, 0.5), (-0.5, 1.0, 0.5), (0.5, 1.0, 0.5), (0.5, 0.0, 0.5), (-0.5, 0.0, 0.5), (0.4, 0.0, 0.5), (0.4, 1.0, 0.5), (0.4, 1.0, 2.0), (0.4, 0.0, 2.1), (-0.4, 0.0, 0.6), (-0.4, 1.0, 0.6), (0.4, 0.0, 0.6), (0.4, 1.0, 0.6), (0.5, 0.0, 0.6), (0.5, 1.0, 0.6), (-0.5, 0.0, 0.6), (-0.5, 1.0, 0.6), (0.4, 1.0, 1.1), (0.4, 0.0, 1.1), (-0.4, 1.0, 1.1), (-0.4, 0.0, 1.1), (-0.5, 1.0, 1.1), (-0.5, 0.0, 1.1), (0.5, 1.0, 1.1), (0.5, 0.0, 1.1), (0.5, 0.0, 1.2), (0.5, 1.0, 1.2), (-0.5, 0.0, 1.2), (-0.5, 1.0, 1.2), (-0.4, 0.0, 1.2), (-0.4, 1.0, 1.2), (0.4, 0.0, 1.2), (0.4, 1.0, 1.2), (-0.4, 0.0, 1.7), (-0.4, 1.0, 1.7), (0.4, 0.0, 1.7), (0.4, 1.0, 1.7), (0.5, 0.0, 1.7), (0.5, 1.0, 1.7), (-0.5, 0.0, 1.7), (-0.5, 1.0, 1.7), (-0.5, 0.1, 2.1), (-0.5, 0.1, 0.0), (0.5, 0.1, 2.1), (0.5, 0.1, 0.0), (-0.5, 0.1, 1.8), (0.5, 0.1, 1.8), (-0.5, 0.1, 2.0), (0.5, 0.1, 2.0), (-0.4, 0.1, 2.1), (0.5, 1.0, 1.7), (-0.5, 0.1, 0.6), (0.5, 0.1, 0.6), (0.5, 0.1, 1.1), (-0.5, 0.1, 1.1), (0.4, 1.0, 1.8), (0.4, 0.0, 1.8), (-0.4, 1.0, 1.8), (-0.4, 0.0, 1.8), (0.4, 0.1, 2.1), (-0.5, 1.0, 1.7), (-0.5, 0.1, 0.5), (0.5, 0.1, 0.5), (0.5, 0.1, 1.2), (-0.5, 0.1, 1.2), (0.5, 0.1, 1.7), (-0.5, 0.1, 1.7), (-0.5, 1.0, 1.8), (-0.5, 0.0, 1.8), (0.5, 1.0, 1.8), (0.5, 0.0, 1.8), (-0.5, 0.9, 1.2), (0.5, 0.9, 1.8), (-0.5, 0.9, 0.6), (-0.5, 0.9, 1.1), (0.5, 0.9, 2.1), (-0.5, 0.9, 0.0), (-0.5, 0.9, 1.8), (-0.5, 0.9, 2.0), (0.5, 0.0, 1.7), (-0.4, 0.9, 2.1), (0.5, 0.9, 1.7), (0.5, 0.9, 1.2), (0.5, 0.9, 1.1), (0.5, 0.9, 0.6), (0.5, 0.9, 0.5), (0.5, 0.9, 2.0), (0.5, 0.9, 0.0), (-0.5, 0.9, 2.1), (0.4, 0.9, 2.1), (-0.5, 0.0, 1.7), (-0.5, 0.9, 0.5), (-0.5, 0.9, 1.7), (0.5, 1.0, 1.1), (-0.5, 1.0, 1.1), (0.5, 0.0, 1.1), (-0.5, 0.0, 1.1), (0.5, 1.0, 0.5), (-0.5, 1.0, 0.5), (0.5, 0.0, 0.5), (-0.5, 0.0, 0.5)], [], [(114, 24, 1, 99), (29, 25, 2, 13), (85, 26, 3, 67), (22, 27, 0, 16), (103, 19, 5, 111), (111, 5, 8, 101), (14, 6, 10, 30), (66, 7, 11, 71), (17, 4, 9, 20), (7, 31, 12, 11), (98, 6, 14, 112), (112, 14, 19, 103), (24, 23, 18, 1), (5, 19, 21, 8), (31, 17, 20, 12), (39, 33, 23, 24), (35, 37, 25, 29), (26, 28, 15, 3), (36, 34, 28, 26), (19, 14, 30, 21), (32, 38, 27, 22), (34, 32, 22, 28), (96, 39, 24, 114), (33, 35, 29, 23), (75, 36, 26, 85), (44, 42, 33, 39), (40, 46, 37, 35), (47, 41, 34, 36), (43, 45, 38, 32), (97, 44, 39, 96), (76, 47, 36, 75), (94, 51, 44, 97), (51, 53, 42, 44), (88, 60, 48, 86), (54, 52, 43, 41), (86, 48, 47, 76), (52, 50, 45, 43), (55, 49, 46, 40), (53, 55, 40, 42), (60, 58, 54, 48), (48, 54, 41, 47), (115, 63, 51, 94), (56, 62, 50, 52), (63, 57, 53, 51), (59, 61, 49, 55), (69, 93, 60, 88), (80, 78, 59, 57), (93, 79, 58, 60), (100, 90, 63, 115), (79, 81, 56, 58), (81, 91, 62, 56), (90, 80, 57, 63), (78, 92, 61, 59), (98, 66, 71, 109), (31, 82, 72, 17), (101, 8, 90, 100), (30, 10, 92, 78), (20, 9, 91, 81), (71, 11, 93, 69), (17, 72, 64, 4), (8, 21, 80, 90), (107, 75, 85, 108), (11, 12, 79, 93), (7, 66, 82, 31), (4, 64, 70, 9), (38, 74, 84, 27), (27, 84, 65, 0), (50, 87, 77, 45), (45, 77, 74, 38), (105, 86, 76, 106), (62, 89, 87, 50), (95, 69, 88, 104), (91, 68, 89, 62), (9, 70, 68, 91), (82, 112, 103, 72), (46, 106, 107, 37), (74, 96, 114, 84), (64, 111, 101, 70), (61, 104, 105, 49), (92, 95, 104, 61), (10, 109, 95, 92), (37, 107, 108, 25), (87, 94, 97, 77), (72, 103, 111, 64), (6, 98, 109, 10), (68, 100, 115, 89), (25, 108, 110, 2), (49, 105, 106, 46), (66, 98, 112, 82), (102, 73, 83, 113), (118, 116, 117, 119), (122, 120, 121, 123), (238, 223, 125, 148), (153, 137, 126, 149), (209, 191, 127, 150), (146, 140, 124, 151), (227, 235, 129, 143), (235, 225, 132, 129), (138, 154, 134, 130), (190, 195, 135, 131), (141, 144, 133, 128), (131, 135, 136, 155), (222, 236, 138, 130), (236, 227, 143, 138), (148, 125, 142, 147), (129, 132, 145, 143), (155, 136, 144, 141), (163, 148, 147, 157), (159, 153, 149, 161), (150, 127, 139, 152), (160, 150, 152, 158), (143, 145, 154, 138), (156, 146, 151, 162), (158, 152, 146, 156), (220, 238, 148, 163), (157, 147, 153, 159), (199, 209, 150, 160), (168, 163, 157, 166), (164, 159, 161, 170), (171, 160, 158, 165), (167, 156, 162, 169), (221, 220, 163, 168), (200, 199, 160, 171), (218, 221, 168, 175), (175, 168, 166, 177), (212, 210, 172, 184), (178, 165, 167, 176), (210, 200, 171, 172), (176, 167, 169, 174), (179, 164, 170, 173), (177, 166, 164, 179), (184, 172, 178, 182), (172, 171, 165, 178), (239, 218, 175, 187), (180, 176, 174, 186), (187, 175, 177, 181), (183, 179, 173, 185), (193, 212, 184, 217), (204, 181, 183, 202), (217, 184, 182, 203), (224, 239, 187, 214), (203, 182, 180, 205), (205, 180, 186, 215), (214, 187, 181, 204), (202, 183, 185, 216), (222, 233, 195, 190), (155, 141, 196, 206), (225, 224, 214, 132), (154, 202, 216, 134), (144, 205, 215, 133), (195, 193, 217, 135), (141, 128, 188, 196), (132, 214, 204, 145), (231, 232, 209, 199), (135, 217, 203, 136), (131, 155, 206, 190), (128, 133, 194, 188), (162, 151, 208, 198), (151, 124, 189, 208), (174, 169, 201, 211), (169, 162, 198, 201), (229, 230, 200, 210), (186, 174, 211, 213), (219, 228, 212, 193), (215, 186, 213, 192), (133, 215, 192, 194), (206, 196, 227, 236), (170, 161, 231, 230), (198, 208, 238, 220), (188, 194, 225, 235), (185, 173, 229, 228), (216, 185, 228, 219), (134, 216, 219, 233), (161, 149, 232, 231), (211, 201, 221, 218), (196, 188, 235, 227), (130, 134, 233, 222), (192, 213, 239, 224), (149, 126, 234, 232), (173, 170, 230, 229), (190, 206, 236, 222), (226, 237, 207, 197), (242, 243, 241, 240), (246, 247, 245, 244)])
me_cube_005.use_remesh_preserve_volume = False
me_cube_005.use_remesh_preserve_attributes = False
me_cube_005.use_mirror_vertex_groups = False
me_cube_005.update()
me_cube = bpy.data.meshes.new('Cube')
me_cube.from_pydata([(1.0, 1.0, -1.0), (1.0, -1.0, -1.0), (-1.0, -1.0, -1.0), (-1.0, 1.0, -1.0), (1.0, 1.0, 1.0), (1.0, -1.0, 1.0), (-1.0, -1.0, 1.0), (-1.0, 1.0, 1.0), (0.06667, 1.0, -1.0), (0.06667, -1.0, -1.0), (0.06667, 1.0, 1.0), (0.06667, -1.0, 1.0), (-0.06667, -1.0, 1.0), (-0.06667, 1.0, 1.0), (-0.06667, -1.0, -1.0), (-0.06667, 1.0, -1.0), (0.06667, -1.0, 0.6667), (0.06667, 1.0, 0.6667), (-0.06667, 1.0, 0.6667), (-0.06667, -1.0, 0.6667), (1.0, 1.0, 0.6667), (1.0, -1.0, 0.6667), (-1.0, -1.0, 0.6667), (-1.0, 1.0, 0.6667)], [], [(15, 3, 2, 14), (13, 12, 6, 7), (20, 21, 5, 4), (19, 22, 6, 12), (22, 23, 7, 6), (18, 23, 3, 15), (0, 8, 9, 1), (4, 5, 11, 10), (21, 16, 11, 5), (20, 17, 8, 0), (2, 3, 23, 22), (13, 7, 23, 18), (8, 15, 14, 9), (17, 18, 15, 8), (10, 11, 12, 13), (1, 9, 16, 21), (16, 19, 12, 11), (14, 2, 22, 19), (4, 10, 17, 20), (0, 1, 21, 20), (10, 13, 18, 17)])
me_cube.materials.append(mat_material)
me_cube.use_remesh_preserve_volume = False
me_cube.use_remesh_preserve_attributes = False
me_cube.use_mirror_vertex_groups = False
me_cube.update()
me_cube_001 = bpy.data.meshes.new('Cube.001')
me_cube_001.from_pydata([(-0.4, 2.235e-08, 0.0), (-0.4, 0.4, 0.0), (-2.235e-08, 0.4, 0.0), (-2.235e-08, 2.235e-08, 0.0), (-0.4, 0.2, 1.0), (-0.4, 0.4, 1.0), (-0.2, 0.4, 1.0), (-0.2, 0.2, 1.0), (-0.4, 14.0, 0.0), (-2.235e-08, 14.0, 0.0), (-0.4, 14.0, 1.0), (-0.2, 14.0, 1.0), (-14.0, 2.235e-08, 0.0), (-14.0, 0.4, 0.0), (-14.0, 0.2, 1.0), (-14.0, 0.4, 1.0), (-0.4, 0.4, 0.7368), (-0.4, 2.235e-08, 0.7368), (-2.235e-08, 0.4, 0.7368), (-2.235e-08, 2.235e-08, 0.7368), (-0.4, 14.0, 0.7368), (-2.235e-08, 14.0, 0.7368), (-14.0, 0.4, 0.7368), (-14.0, 2.235e-08, 0.7368)], [], [(17, 4, 14, 23), (2, 1, 8, 9), (18, 19, 3, 2), (19, 17, 0, 3), (0, 1, 2, 3), (7, 6, 5, 4), (20, 21, 9, 8), (5, 6, 11, 10), (18, 2, 9, 21), (16, 5, 10, 20), (23, 22, 13, 12), (1, 0, 12, 13), (4, 5, 15, 14), (16, 1, 13, 22), (0, 17, 23, 12), (6, 7, 19, 18), (7, 4, 17, 19), (10, 11, 21, 20), (6, 18, 21, 11), (1, 16, 20, 8), (14, 15, 22, 23), (5, 16, 22, 15)])
me_cube_001.materials.append(mat_material_001)
me_cube_001.use_remesh_preserve_volume = False
me_cube_001.use_remesh_preserve_attributes = False
me_cube_001.use_mirror_vertex_groups = False
me_cube_001.update()
me_plane = bpy.data.meshes.new('Plane')
me_plane.from_pydata([(-2.22e-16, 0.0, -7.55e-08), (-13.8, -4.441e-17, -7.55e-08), (-2.22e-16, 2.0, -7.55e-08), (-13.8, 2.0, -7.55e-08), (2.842e-15, 1.088e-06, 13.8), (2.842e-15, 2.0, 13.8)], [], [(1, 3, 2, 0), (2, 5, 4, 0)])
me_plane.use_remesh_preserve_volume = False
me_plane.use_remesh_preserve_attributes = False
me_plane.use_mirror_vertex_groups = False
me_plane.update()
me_cube_002 = bpy.data.meshes.new('Cube.002')
me_cube_002.from_pydata([(2.0, 1.733, 0.0), (2.0, -1.157, 2.413), (2.0, 2.296, 0.9041), (2.0, -0.6761, 3.051), (0.0, 2.296, 0.9041), (0.0, 1.733, 0.0), (0.0, -0.3427, 3.385), (0.0, -1.157, 2.413), (2.333, 1.4, 0.0), (2.333, -0.878, 2.195), (2.333, 1.884, 0.9883), (2.333, -0.4936, 2.706), (1.725, 2.296, 0.9041), (1.725, -1.157, 2.413), (1.733, 1.733, 0.0), (1.392, -0.009412, 3.718), (1.733, -0.9333, 0.0), (2.333, -0.8, 0.0), (2.333, -0.01057, 2.357), (-4.889e-17, -0.4768, 2.66), (0.0, -0.9333, 0.0), (2.0, -0.9333, 0.0), (1.724, 0.8412, 5.151), (1.724, 3.813, 3.004), (1.999, 1.445, 4.715), (2.332, 1.507, 4.457), (1.724, 1.445, 4.715), (1.46, -0.01014, 2.342), (2.332, 1.024, 4.806), (2.332, 3.401, 3.088), (1.999, 0.8412, 5.151), (1.999, 3.813, 3.004)], [], [(12, 2, 0, 14), (21, 0, 8, 17), (16, 14, 0, 21), (15, 6, 7, 13), (27, 12, 4, 19), (18, 11, 9, 17), (0, 2, 10, 8), (18, 10, 29, 25), (3, 1, 9, 11), (4, 12, 14, 5), (20, 5, 14, 16), (3, 15, 13, 1), (10, 2, 31, 29), (1, 21, 17, 9), (3, 11, 28, 30), (27, 15, 22, 26), (24, 31, 23, 26), (2, 12, 23, 31), (13, 16, 21, 1), (24, 30, 28, 25), (15, 3, 30, 22), (15, 27, 19, 6), (10, 18, 17, 8), (11, 18, 25, 28), (7, 20, 16, 13), (12, 27, 26, 23), (30, 24, 26, 22), (31, 24, 25, 29), (21, 16, 20)])
me_cube_002.use_remesh_preserve_volume = False
me_cube_002.use_remesh_preserve_attributes = False
me_cube_002.use_mirror_vertex_groups = False
me_cube_002.update()
me_cube_004 = bpy.data.meshes.new('Cube.004')
me_cube_004.from_pydata([(-0.231, 0.406, 0.0), (-0.2457, 0.3969, 2.7), (-0.273, 0.441, 0.32), (-0.154, 0.434, 0.0), (-0.336, 0.287, 0.0), (-0.273, 0.441, 2.3), (-0.1512, 0.4347, 2.7), (-0.378, 0.252, 2.7), (-0.266, 0.427, 0.16), (-0.42, 0.28, 0.32), (-0.168, 0.483, 0.32), (-0.42, 0.28, 2.3), (-0.168, 0.469, 0.16), (-0.168, 0.28, 2.84), (-0.399, 0.28, 0.16), (-0.168, 0.483, 2.3), (-0.273, 0.441, 2.5), (-0.427, 0.28, 2.5), (-0.161, 0.49, 2.5), (-0.378, 0.196, 0.0), (-0.441, 0.126, 2.7), (-0.49, 0.14, 0.32), (-0.49, 0.14, 2.3), (-0.161, 0.14, 2.9), (-0.455, 0.161, 0.16), (-0.49, 0.147, 2.5), (-0.3213, 0.3402, 2.7), (-0.287, 0.357, 0.0), (-0.357, 0.378, 2.5), (-0.357, 0.378, 0.32), (-0.336, 0.371, 0.16), (-0.168, 0.392, 2.78), (-0.357, 0.378, 2.3), (0.231, 0.406, 0.0), (0.2457, 0.3969, 2.7), (9.103e-09, 0.448, 0.0), (0.273, 0.441, 0.32), (7.945e-09, 0.4536, 2.7), (9.103e-09, 0.504, 0.32), (0.154, 0.434, 0.0), (0.336, 0.287, 0.0), (0.273, 0.441, 2.3), (0.1512, 0.4347, 2.7), (0.378, 0.252, 2.7), (0.266, 0.427, 0.16), (9.103e-09, 0.28, 2.89), (0.42, 0.28, 0.32), (0.168, 0.483, 0.32), (9.103e-09, 0.504, 2.3), (9.103e-09, 0.483, 0.16), (0.42, 0.28, 2.3), (0.168, 0.469, 0.16), (0.168, 0.28, 2.84), (0.399, 0.28, 0.16), (0.168, 0.483, 2.3), (0.273, 0.441, 2.5), (9.103e-09, 0.504, 2.5), (0.427, 0.28, 2.5), (0.161, 0.49, 2.5), (0.378, 0.196, 0.0), (0.441, 0.126, 2.7), (9.103e-09, 0.14, 2.94), (0.49, 0.14, 0.32), (0.49, 0.14, 2.3), (0.161, 0.14, 2.9), (0.455, 0.161, 0.16), (0.49, 0.147, 2.5), (0.3213, 0.3402, 2.7), (0.287, 0.357, 0.0), (0.357, 0.378, 2.5), (0.357, 0.378, 0.32), (9.103e-09, 0.392, 2.81), (0.336, 0.371, 0.16), (0.168, 0.392, 2.78), (0.357, 0.378, 2.3), (-0.231, -0.406, 0.0), (-0.2457, -0.3969, 2.7), (-0.392, -1.084e-10, 0.0), (-0.273, -0.441, 0.32), (-0.4536, -1.091e-09, 2.7), (-0.504, -1.084e-10, 0.32), (-0.154, -0.434, 0.0), (-0.336, -0.287, 0.0), (-0.273, -0.441, 2.3), (-0.1512, -0.4347, 2.7), (-0.378, -0.252, 2.7), (-0.266, -0.427, 0.16), (-0.161, -1.084e-10, 2.9), (-0.42, -0.28, 0.32), (-0.469, -1.084e-10, 0.16), (-0.504, -1.084e-10, 2.3), (-0.168, -0.483, 0.32), (-0.42, -0.28, 2.3), (-0.168, -0.469, 0.16), (-0.168, -0.28, 2.84), (-0.399, -0.28, 0.16), (-0.168, -0.483, 2.3), (-0.273, -0.441, 2.5), (-0.504, -1.084e-10, 2.5), (-0.427, -0.28, 2.5), (-0.161, -0.49, 2.5), (-0.378, -0.196, 0.0), (-0.441, -0.126, 2.7), (-0.49, -0.14, 0.32), (-0.49, -0.14, 2.3), (-0.161, -0.14, 2.9), (-0.455, -0.161, 0.16), (-0.49, -0.147, 2.5), (-0.3213, -0.3402, 2.7), (-0.287, -0.357, 0.0), (-0.357, -0.378, 2.5), (-0.357, -0.378, 0.32), (-0.336, -0.371, 0.16), (-0.168, -0.392, 2.78), (-0.357, -0.378, 2.3), (0.231, -0.406, 0.0), (0.2457, -0.3969, 2.7), (9.103e-09, -0.448, 0.0), (0.392, -1.084e-10, 0.0), (0.273, -0.441, 0.32), (7.945e-09, -0.4536, 2.7), (0.4536, -1.091e-09, 2.7), (9.103e-09, -1.084e-10, 2.94), (0.504, -1.084e-10, 0.32), (9.103e-09, -0.504, 0.32), (0.154, -0.434, 0.0), (0.336, -0.287, 0.0), (0.273, -0.441, 2.3), (0.1512, -0.4347, 2.7), (0.378, -0.252, 2.7), (0.266, -0.427, 0.16), (9.103e-09, -0.28, 2.89), (0.161, -1.084e-10, 2.9), (0.42, -0.28, 0.32), (0.469, -1.084e-10, 0.16), (0.504, -1.084e-10, 2.3), (0.168, -0.483, 0.32), (9.103e-09, -0.504, 2.3), (9.103e-09, -0.483, 0.16), (0.42, -0.28, 2.3), (0.168, -0.469, 0.16), (0.168, -0.28, 2.84), (0.399, -0.28, 0.16), (0.168, -0.483, 2.3), (0.273, -0.441, 2.5), (9.103e-09, -0.504, 2.5), (0.504, -1.084e-10, 2.5), (0.427, -0.28, 2.5), (0.161, -0.49, 2.5), (0.378, -0.196, 0.0), (0.441, -0.126, 2.7), (9.103e-09, -0.14, 2.94), (0.49, -0.14, 0.32), (0.49, -0.14, 2.3), (0.161, -0.14, 2.9), (0.455, -0.161, 0.16), (0.49, -0.147, 2.5), (0.3213, -0.3402, 2.7), (0.287, -0.357, 0.0), (0.357, -0.378, 2.5), (0.357, -0.378, 0.32), (9.103e-09, -0.392, 2.81), (0.336, -0.371, 0.16), (0.168, -0.392, 2.78), (0.357, -0.378, 2.3), (-0.222, 0.3902, 0.05952), (-0.2361, 0.3814, 2.654), (-0.2623, 0.4238, 0.367), (-0.148, 0.4171, 0.05952), (-0.3229, 0.2758, 0.05952), (-0.2623, 0.4238, 2.27), (-0.1453, 0.4177, 2.654), (-0.3632, 0.2422, 2.654), (-0.2556, 0.4103, 0.2133), (-0.4036, 0.2691, 0.367), (-0.1614, 0.4641, 0.367), (-0.4036, 0.2691, 2.27), (-0.1614, 0.4507, 0.2133), (-0.1614, 0.2691, 2.789), (-0.3834, 0.2691, 0.2133), (-0.1614, 0.4641, 2.27), (-0.2623, 0.4238, 2.462), (-0.4103, 0.2691, 2.462), (-0.1547, 0.4709, 2.462), (-0.3632, 0.1884, 0.05952), (-0.4238, 0.1211, 2.654), (-0.4709, 0.1345, 0.367), (-0.4709, 0.1345, 2.27), (-0.1547, 0.1345, 2.846), (-0.4372, 0.1547, 0.2133), (-0.4709, 0.1413, 2.462), (-0.3088, 0.3269, 2.654), (-0.2758, 0.3431, 0.05952), (-0.3431, 0.3632, 2.462), (-0.3431, 0.3632, 0.367), (-0.3229, 0.3565, 0.2133), (-0.1614, 0.3767, 2.731), (-0.3431, 0.3632, 2.27), (0.222, 0.3902, 0.05952), (0.2361, 0.3814, 2.654), (9.389e-09, 0.4305, 0.05952), (0.2623, 0.4238, 0.367), (8.276e-09, 0.4359, 2.654), (9.389e-09, 0.4843, 0.367), (0.148, 0.4171, 0.05952), (0.3229, 0.2758, 0.05952), (0.2623, 0.4238, 2.27), (0.1453, 0.4177, 2.654), (0.3632, 0.2422, 2.654), (0.2556, 0.4103, 0.2133), (9.389e-09, 0.2691, 2.837), (0.4036, 0.2691, 0.367), (0.1614, 0.4641, 0.367), (9.389e-09, 0.4843, 2.27), (9.389e-09, 0.4641, 0.2133), (0.4036, 0.2691, 2.27), (0.1614, 0.4507, 0.2133), (0.1614, 0.2691, 2.789), (0.3834, 0.2691, 0.2133), (0.1614, 0.4641, 2.27), (0.2623, 0.4238, 2.462), (9.389e-09, 0.4843, 2.462), (0.4103, 0.2691, 2.462), (0.1547, 0.4709, 2.462), (0.3632, 0.1884, 0.05952), (0.4238, 0.1211, 2.654), (9.389e-09, 0.1345, 2.885), (0.4709, 0.1345, 0.367), (0.4709, 0.1345, 2.27), (0.1547, 0.1345, 2.846), (0.4372, 0.1547, 0.2133), (0.4709, 0.1413, 2.462), (0.3088, 0.3269, 2.654), (0.2758, 0.3431, 0.05952), (0.3431, 0.3632, 2.462), (0.3431, 0.3632, 0.367), (9.389e-09, 0.3767, 2.76), (0.3229, 0.3565, 0.2133), (0.1614, 0.3767, 2.731), (0.3431, 0.3632, 2.27), (-0.222, -0.3902, 0.05952), (-0.2361, -0.3814, 2.654), (-0.3767, -5.356e-08, 0.05952), (-0.2623, -0.4238, 0.367), (-0.4359, 4.081e-08, 2.654), (-0.4843, -4.227e-08, 0.367), (-0.148, -0.4171, 0.05952), (-0.3229, -0.2758, 0.05952), (-0.2623, -0.4238, 2.27), (-0.1453, -0.4177, 2.654), (-0.3632, -0.2422, 2.654), (-0.2556, -0.4103, 0.2133), (-0.1547, 4.881e-08, 2.846), (-0.4036, -0.2691, 0.367), (-0.4507, -4.792e-08, 0.2133), (-0.4843, 2.763e-08, 2.27), (-0.1614, -0.4641, 0.367), (-0.4036, -0.2691, 2.27), (-0.1614, -0.4507, 0.2133), (-0.1614, -0.2691, 2.789), (-0.3834, -0.2691, 0.2133), (-0.1614, -0.4641, 2.27), (-0.2623, -0.4238, 2.462), (-0.4843, 3.469e-08, 2.462), (-0.4103, -0.2691, 2.462), (-0.1547, -0.4709, 2.462), (-0.3632, -0.1884, 0.05952), (-0.4238, -0.1211, 2.654), (-0.4709, -0.1345, 0.367), (-0.4709, -0.1345, 2.27), (-0.1547, -0.1345, 2.846), (-0.4372, -0.1547, 0.2133), (-0.4709, -0.1413, 2.462), (-0.3088, -0.3269, 2.654), (-0.2758, -0.3431, 0.05952), (-0.3431, -0.3632, 2.462), (-0.3431, -0.3632, 0.367), (-0.3229, -0.3565, 0.2133), (-0.1614, -0.3767, 2.731), (-0.3431, -0.3632, 2.27), (0.222, -0.3902, 0.05952), (0.2361, -0.3814, 2.654), (9.389e-09, -0.4305, 0.05952), (0.3767, -5.356e-08, 0.05952), (0.2623, -0.4238, 0.367), (8.276e-09, -0.4359, 2.654), (0.4359, 4.081e-08, 2.654), (9.389e-09, 5.022e-08, 2.885), (0.4843, -4.227e-08, 0.367), (9.389e-09, -0.4843, 0.367), (0.148, -0.4171, 0.05952), (0.3229, -0.2758, 0.05952), (0.2623, -0.4238, 2.27), (0.1453, -0.4177, 2.654), (0.3632, -0.2422, 2.654), (0.2556, -0.4103, 0.2133), (9.389e-09, -0.2691, 2.837), (0.1547, 4.881e-08, 2.846), (0.4036, -0.2691, 0.367), (0.4507, -4.792e-08, 0.2133), (0.4843, 2.763e-08, 2.27), (0.1614, -0.4641, 0.367), (9.389e-09, -0.4843, 2.27), (9.389e-09, -0.4641, 0.2133), (0.4036, -0.2691, 2.27), (0.1614, -0.4507, 0.2133), (0.1614, -0.2691, 2.789), (0.3834, -0.2691, 0.2133), (0.1614, -0.4641, 2.27), (0.2623, -0.4238, 2.462), (9.389e-09, -0.4843, 2.462), (0.4843, 3.469e-08, 2.462), (0.4103, -0.2691, 2.462), (0.1547, -0.4709, 2.462), (0.3632, -0.1884, 0.05952), (0.4238, -0.1211, 2.654), (9.389e-09, -0.1345, 2.885), (0.4709, -0.1345, 0.367), (0.4709, -0.1345, 2.27), (0.1547, -0.1345, 2.846), (0.4372, -0.1547, 0.2133), (0.4709, -0.1413, 2.462), (0.3088, -0.3269, 2.654), (0.2758, -0.3431, 0.05952), (0.3431, -0.3632, 2.462), (0.3431, -0.3632, 0.367), (9.389e-09, -0.3767, 2.76), (0.3229, -0.3565, 0.2133), (0.1614, -0.3767, 2.731), (0.3431, -0.3632, 2.27)], [], [(28, 16, 1, 26), (12, 8, 0, 3), (23, 87, 79, 20), (30, 8, 2, 29), (15, 5, 2, 10), (29, 2, 5, 32), (21, 9, 11, 22), (25, 17, 7, 20), (10, 2, 8, 12), (38, 10, 12, 49), (49, 12, 3, 35), (61, 122, 87, 23), (71, 45, 13, 31), (31, 13, 7, 26), (27, 0, 8, 30), (19, 4, 14, 24), (24, 14, 9, 21), (18, 16, 5, 15), (56, 18, 15, 48), (48, 15, 10, 38), (32, 5, 16, 28), (22, 11, 17, 25), (6, 1, 16, 18), (37, 6, 18, 56), (13, 23, 20, 7), (80, 21, 22, 90), (98, 25, 20, 79), (45, 61, 23, 13), (77, 19, 24, 89), (89, 24, 21, 80), (90, 22, 25, 98), (17, 28, 26, 7), (14, 30, 29, 9), (11, 32, 28, 17), (37, 71, 31, 6), (4, 27, 30, 14), (9, 29, 32, 11), (6, 31, 26, 1), (69, 67, 34, 55), (51, 39, 33, 44), (64, 60, 121, 132), (72, 70, 36, 44), (54, 47, 36, 41), (70, 74, 41, 36), (62, 63, 50, 46), (66, 60, 43, 57), (47, 51, 44, 36), (38, 49, 51, 47), (49, 35, 39, 51), (61, 64, 132, 122), (71, 73, 52, 45), (73, 67, 43, 52), (68, 72, 44, 33), (59, 65, 53, 40), (65, 62, 46, 53), (58, 54, 41, 55), (56, 48, 54, 58), (48, 38, 47, 54), (74, 69, 55, 41), (63, 66, 57, 50), (42, 58, 55, 34), (37, 56, 58, 42), (52, 43, 60, 64), (123, 135, 63, 62), (146, 121, 60, 66), (45, 52, 64, 61), (118, 134, 65, 59), (134, 123, 62, 65), (135, 146, 66, 63), (57, 43, 67, 69), (53, 46, 70, 72), (50, 57, 69, 74), (37, 42, 73, 71), (40, 53, 72, 68), (46, 50, 74, 70), (42, 34, 67, 73), (110, 108, 76, 97), (93, 81, 75, 86), (105, 102, 79, 87), (112, 111, 78, 86), (103, 104, 92, 88), (107, 102, 85, 99), (91, 93, 86, 78), (124, 138, 93, 91), (138, 117, 81, 93), (151, 105, 87, 122), (161, 113, 94, 131), (113, 108, 85, 94), (109, 112, 86, 75), (101, 106, 95, 82), (106, 103, 88, 95), (100, 96, 83, 97), (145, 137, 96, 100), (114, 110, 97, 83), (104, 107, 99, 92), (84, 100, 97, 76), (120, 145, 100, 84), (94, 85, 102, 105), (80, 90, 104, 103), (98, 79, 102, 107), (131, 94, 105, 151), (77, 89, 106, 101), (89, 80, 103, 106), (90, 98, 107, 104), (99, 85, 108, 110), (95, 88, 111, 112), (92, 99, 110, 114), (120, 84, 113, 161), (82, 95, 112, 109), (88, 92, 114, 111), (84, 76, 108, 113), (159, 144, 116, 157), (140, 130, 115, 125), (154, 132, 121, 150), (162, 130, 119, 160), (152, 133, 139, 153), (156, 147, 129, 150), (136, 119, 130, 140), (124, 136, 140, 138), (138, 140, 125, 117), (151, 122, 132, 154), (161, 131, 141, 163), (163, 141, 129, 157), (158, 115, 130, 162), (149, 126, 142, 155), (155, 142, 133, 152), (148, 144, 127, 143), (145, 148, 143, 137), (164, 127, 144, 159), (153, 139, 147, 156), (128, 116, 144, 148), (120, 128, 148, 145), (141, 154, 150, 129), (123, 152, 153, 135), (146, 156, 150, 121), (131, 151, 154, 141), (118, 149, 155, 134), (134, 155, 152, 123), (135, 153, 156, 146), (147, 159, 157, 129), (142, 162, 160, 133), (139, 164, 159, 147), (120, 161, 163, 128), (126, 158, 162, 142), (133, 160, 164, 139), (128, 163, 157, 116), (193, 191, 166, 181), (177, 168, 165, 173), (188, 185, 244, 252), (195, 194, 167, 173), (180, 175, 167, 170), (194, 197, 170, 167), (186, 187, 176, 174), (190, 185, 172, 182), (175, 177, 173, 167), (203, 214, 177, 175), (214, 200, 168, 177), (226, 188, 252, 287), (236, 196, 178, 210), (196, 191, 172, 178), (192, 195, 173, 165), (184, 189, 179, 169), (189, 186, 174, 179), (183, 180, 170, 181), (221, 213, 180, 183), (213, 203, 175, 180), (197, 193, 181, 170), (187, 190, 182, 176), (171, 183, 181, 166), (202, 221, 183, 171), (178, 172, 185, 188), (245, 255, 187, 186), (263, 244, 185, 190), (210, 178, 188, 226), (242, 254, 189, 184), (254, 245, 186, 189), (255, 263, 190, 187), (182, 172, 191, 193), (179, 174, 194, 195), (176, 182, 193, 197), (202, 171, 196, 236), (169, 179, 195, 192), (174, 176, 197, 194), (171, 166, 191, 196), (234, 220, 199, 232), (216, 209, 198, 204), (229, 297, 286, 225), (237, 209, 201, 235), (219, 206, 201, 212), (235, 201, 206, 239), (227, 211, 215, 228), (231, 222, 208, 225), (212, 201, 209, 216), (203, 212, 216, 214), (214, 216, 204, 200), (226, 287, 297, 229), (236, 210, 217, 238), (238, 217, 208, 232), (233, 198, 209, 237), (224, 205, 218, 230), (230, 218, 211, 227), (223, 220, 206, 219), (221, 223, 219, 213), (213, 219, 212, 203), (239, 206, 220, 234), (228, 215, 222, 231), (207, 199, 220, 223), (202, 207, 223, 221), (217, 229, 225, 208), (288, 227, 228, 300), (311, 231, 225, 286), (210, 226, 229, 217), (283, 224, 230, 299), (299, 230, 227, 288), (300, 228, 231, 311), (222, 234, 232, 208), (218, 237, 235, 211), (215, 239, 234, 222), (202, 236, 238, 207), (205, 233, 237, 218), (211, 235, 239, 215), (207, 238, 232, 199), (275, 262, 241, 273), (258, 251, 240, 246), (270, 252, 244, 267), (277, 251, 243, 276), (268, 253, 257, 269), (272, 264, 250, 267), (256, 243, 251, 258), (289, 256, 258, 303), (303, 258, 246, 282), (316, 287, 252, 270), (326, 296, 259, 278), (278, 259, 250, 273), (274, 240, 251, 277), (266, 247, 260, 271), (271, 260, 253, 268), (265, 262, 248, 261), (310, 265, 261, 302), (279, 248, 262, 275), (269, 257, 264, 272), (249, 241, 262, 265), (285, 249, 265, 310), (259, 270, 267, 250), (245, 268, 269, 255), (263, 272, 267, 244), (296, 316, 270, 259), (242, 266, 271, 254), (254, 271, 268, 245), (255, 269, 272, 263), (264, 275, 273, 250), (260, 277, 276, 253), (257, 279, 275, 264), (285, 326, 278, 249), (247, 274, 277, 260), (253, 276, 279, 257), (249, 278, 273, 241), (324, 322, 281, 309), (305, 290, 280, 295), (319, 315, 286, 297), (327, 325, 284, 295), (317, 318, 304, 298), (321, 315, 294, 312), (301, 305, 295, 284), (289, 303, 305, 301), (303, 282, 290, 305), (316, 319, 297, 287), (326, 328, 306, 296), (328, 322, 294, 306), (323, 327, 295, 280), (314, 320, 307, 291), (320, 317, 298, 307), (313, 308, 292, 309), (310, 302, 308, 313), (329, 324, 309, 292), (318, 321, 312, 304), (293, 313, 309, 281), (285, 310, 313, 293), (306, 294, 315, 319), (288, 300, 318, 317), (311, 286, 315, 321), (296, 306, 319, 316), (283, 299, 320, 314), (299, 288, 317, 320), (300, 311, 321, 318), (312, 294, 322, 324), (307, 298, 325, 327), (304, 312, 324, 329), (285, 293, 328, 326), (291, 307, 327, 323), (298, 304, 329, 325), (293, 281, 322, 328), (39, 35, 200, 204), (125, 115, 280, 290), (126, 149, 314, 291), (117, 125, 290, 282), (136, 124, 289, 301), (0, 27, 192, 165), (137, 143, 308, 302), (19, 77, 242, 184), (75, 81, 246, 240), (91, 78, 243, 256), (81, 117, 282, 246), (114, 83, 248, 279), (27, 4, 169, 192), (68, 33, 198, 233), (59, 40, 205, 224), (82, 109, 274, 247), (118, 59, 224, 283), (111, 114, 279, 276), (115, 158, 323, 280), (160, 119, 284, 325), (149, 118, 283, 314), (127, 164, 329, 292), (4, 19, 184, 169), (109, 75, 240, 274), (101, 82, 247, 266), (164, 160, 325, 329), (77, 101, 266, 242), (124, 91, 256, 289), (83, 96, 261, 248), (119, 136, 301, 284), (3, 0, 165, 168), (143, 127, 292, 308), (35, 3, 168, 200), (40, 68, 233, 205), (158, 126, 291, 323), (78, 111, 276, 243), (96, 137, 302, 261), (33, 39, 204, 198)])
me_cube_004.materials.append(mat_material_003)
me_cube_004.use_remesh_preserve_volume = False
me_cube_004.use_remesh_preserve_attributes = False
me_cube_004.use_mirror_vertex_groups = False
me_cube_004.update()
me_cube_012 = bpy.data.meshes.new('Cube.012')
me_cube_012.from_pydata([(0.3006, 0.1917, 0.3559), (0.3006, -0.223, 0.1742), (0.3006, -0.05832, 0.7889), (0.3006, -0.423, 0.5206), (0.3006, 0.04168, 0.6157), (0.3006, 0.09168, 0.5291), (0.3006, -0.3913, 0.3657), (0.3006, -0.3413, 0.2791), (0.3006, -0.2315, 0.6889), (0.3006, -0.3181, 0.6389), (0.3006, -0.06813, 0.2059), (0.3006, 0.01847, 0.2559), (0.3006, -0.2181, 0.4657), (0.3006, -0.1315, 0.5157), (0.3006, -0.1681, 0.3791), (0.3006, -0.08153, 0.4291), (0.2203, -0.05832, 0.7889), (0.2203, -0.423, 0.5206), (0.2203, -0.223, 0.1742), (0.2203, -0.03832, 0.7542), (0.2203, -0.3413, 0.2791), (0.2203, 0.01847, 0.2559), (0.4106, -0.2181, 0.4657), (0.4106, -0.1315, 0.5157), (0.4406, -0.2131, 0.457), (0.4406, -0.1265, 0.507), (0.4706, -0.1981, 0.431), (0.4706, -0.1115, 0.481), (0.5006, -0.1831, 0.405), (0.5006, -0.09653, 0.455), (0.5106, -0.1681, 0.3791), (0.5106, -0.08153, 0.4291), (0.4106, -0.1681, 0.3791), (0.4106, -0.08153, 0.4291), (0.51, 0.1012, 0.1001), (0.41, 0.1012, 0.1001), (0.51, 0.09122, 0.0701), (0.41, 0.09122, 0.0701), (0.51, 0.001217, 0.1001), (0.41, 0.001217, 0.1001), (0.51, 0.06122, 0.0401), (0.41, 0.06122, 0.0401), (0.51, 0.03122, 0.0101), (0.41, 0.03122, 0.0101), (0.51, 0.001217, 0.0001013), (0.41, 0.001217, 0.0001013), (0.41, -0.2988, 0.1001), (0.51, -0.2988, 0.0001013), (0.41, -0.2988, 0.0001013), (0.51, -0.2988, 0.1001), (0.5, -0.3288, 0.1001), (0.5, -0.3288, 0.0001013), (0.47, -0.3588, 0.1001), (0.47, -0.3588, 0.0001013), (0.44, -0.3888, 0.1001), (0.44, -0.3888, 0.0001013), (0.41, -0.3988, 0.1001), (0.41, -0.3988, 0.0001013), (0.2203, 0.1917, 0.3559), (0.2203, -0.3181, 0.6389), (0.2203, -0.2315, 0.6889), (-0.3006, 0.1917, 0.3559), (-0.3006, -0.223, 0.1742), (-0.3006, -0.05832, 0.7889), (-0.3006, -0.423, 0.5206), (-0.3006, 0.04168, 0.6157), (-0.3006, 0.09168, 0.5291), (-0.3006, -0.3913, 0.3657), (-0.3006, -0.3413, 0.2791), (-0.3006, -0.2315, 0.6889), (-0.3006, -0.3181, 0.6389), (-0.3006, -0.06813, 0.2059), (-0.3006, 0.01847, 0.2559), (-0.3006, -0.2181, 0.4657), (-0.3006, -0.1315, 0.5157), (-0.3006, -0.1681, 0.3791), (-0.3006, -0.08153, 0.4291), (0.2203, 0.1717, 0.3905), (0.2203, -0.3913, 0.3657), (0.2203, -0.06813, 0.2059), (-0.3906, -0.2181, 0.4657), (-0.3906, -0.1315, 0.5157), (-0.4206, -0.2131, 0.457), (-0.4206, -0.1265, 0.507), (-0.4506, -0.1981, 0.431), (-0.4506, -0.1115, 0.481), (-0.4806, -0.1831, 0.405), (-0.4806, -0.09653, 0.455), (-0.4906, -0.1681, 0.3791), (-0.4906, -0.08153, 0.4291), (-0.3906, -0.1681, 0.3791), (-0.3906, -0.08153, 0.4291), (-0.49, 0.1012, 0.1001), (-0.39, 0.1012, 0.1001), (-0.49, 0.09122, 0.0701), (-0.39, 0.09122, 0.0701), (-0.49, 0.001217, 0.1001), (-0.39, 0.001217, 0.1001), (-0.49, 0.06122, 0.0401), (-0.39, 0.06122, 0.0401), (-0.49, 0.03122, 0.0101), (-0.39, 0.03122, 0.0101), (-0.49, 0.001217, 0.0001013), (-0.39, 0.001217, 0.0001013), (-0.39, -0.2988, 0.1001), (-0.49, -0.2988, 0.0001013), (-0.39, -0.2988, 0.0001013), (-0.49, -0.2988, 0.1001), (-0.48, -0.3288, 0.1001), (-0.48, -0.3288, 0.0001013), (-0.45, -0.3588, 0.1001), (-0.45, -0.3588, 0.0001013), (-0.42, -0.3888, 0.1001), (-0.42, -0.3888, 0.0001013), (-0.39, -0.3988, 0.1001), (-0.39, -0.3988, 0.0001013), (1.78e-18, -0.2988, 0.1001), (1.78e-18, -0.2988, 0.0001013), (1.78e-18, -0.3988, 0.1001), (1.78e-18, -0.3988, 0.0001013), (-0.2206, -0.05832, 0.7889), (-0.2206, -0.223, 0.1742), (-0.2206, -0.3913, 0.3657), (-0.2206, -0.3413, 0.2791), (-0.2206, -0.06813, 0.2059), (-0.2206, 0.01847, 0.2559), (-0.2206, 0.1917, 0.3559), (-0.2206, -0.423, 0.5206), (-0.2206, -0.03832, 0.7542), (-0.2206, 0.1717, 0.3905), (-0.2206, -0.3181, 0.6389), (-0.2206, -0.2315, 0.6889)], [], [(14, 7, 1, 10), (9, 3, 6, 12), (12, 6, 7, 14), (5, 15, 11, 0), (15, 14, 10, 11), (2, 8, 13, 4), (8, 9, 12, 13), (4, 13, 15, 5), (13, 12, 22, 23), (29, 28, 30, 31), (43, 42, 44, 45), (12, 14, 32, 22), (22, 32, 24), (15, 13, 23, 33), (14, 15, 33, 32), (23, 22, 24, 25), (33, 23, 25), (33, 25, 27), (26, 32, 28), (24, 25, 27, 26), (24, 32, 26), (28, 32, 30), (33, 27, 29), (27, 26, 28, 29), (30, 32, 39, 38), (33, 29, 31), (34, 38, 36), (33, 31, 34, 35), (31, 30, 38, 34), (32, 33, 35, 39), (35, 34, 36, 37), (39, 35, 37), (39, 37, 41), (40, 38, 42), (36, 37, 41, 40), (36, 38, 40), (42, 38, 44), (39, 41, 43), (41, 40, 42, 43), (39, 43, 45), (45, 44, 47, 48), (39, 45, 48, 46), (55, 54, 56, 57), (50, 51, 53, 52), (53, 52, 54, 55), (44, 38, 49, 47), (38, 39, 46, 49), (49, 46, 50), (47, 49, 50, 51), (48, 47, 51), (48, 51, 53), (52, 46, 54), (50, 46, 52), (54, 46, 56), (48, 53, 55), (48, 55, 57), (56, 46, 116, 118), (46, 48, 117, 116), (48, 57, 119, 117), (57, 56, 118, 119), (9, 8, 60, 59), (129, 126, 61, 66), (75, 71, 62, 68), (125, 72, 61, 126), (120, 128, 65, 63), (128, 129, 66, 65), (70, 73, 67, 64), (73, 75, 68, 67), (66, 61, 72, 76), (76, 72, 71, 75), (121, 62, 71, 124), (124, 71, 72, 125), (63, 65, 74, 69), (69, 74, 73, 70), (65, 66, 76, 74), (74, 81, 80, 73), (87, 89, 88, 86), (101, 103, 102, 100), (73, 80, 90, 75), (80, 82, 90), (76, 91, 81, 74), (75, 90, 91, 76), (81, 83, 82, 80), (91, 83, 81), (91, 85, 83), (84, 86, 90), (82, 84, 85, 83), (82, 84, 90), (86, 88, 90), (91, 87, 85), (85, 87, 86, 84), (88, 96, 97, 90), (91, 89, 87), (92, 94, 96), (91, 93, 92, 89), (89, 92, 96, 88), (90, 97, 93, 91), (93, 95, 94, 92), (97, 95, 93), (97, 99, 95), (98, 100, 96), (94, 98, 99, 95), (94, 98, 96), (100, 102, 96), (97, 101, 99), (99, 101, 100, 98), (97, 103, 101), (103, 106, 105, 102), (97, 104, 106, 103), (113, 115, 114, 112), (108, 110, 111, 109), (111, 113, 112, 110), (102, 105, 107, 96), (96, 107, 104, 97), (107, 108, 104), (105, 109, 108, 107), (106, 109, 105), (106, 111, 109), (110, 112, 104), (108, 110, 104), (112, 114, 104), (106, 113, 111), (106, 115, 113), (114, 118, 116, 104), (104, 116, 117, 106), (106, 117, 119, 115), (115, 119, 118, 114), (68, 62, 121, 123), (69, 131, 120, 63), (64, 67, 122, 127), (67, 68, 123, 122), (64, 127, 130, 70), (70, 130, 131, 69), (123, 121, 18, 20), (127, 122, 78, 17), (122, 123, 20, 78), (16, 19, 128, 120), (18, 121, 124, 79), (79, 124, 125, 21), (77, 5, 0, 58), (21, 58, 0, 11), (16, 2, 4, 19), (19, 4, 5, 77), (18, 79, 10, 1), (79, 21, 11, 10), (7, 20, 18, 1), (8, 2, 16, 60), (3, 17, 78, 6), (6, 78, 20, 7), (3, 9, 59, 17), (131, 60, 16, 120), (127, 17, 59, 130), (130, 59, 60, 131), (77, 58, 126, 129), (21, 125, 126, 58)])
me_cube_012.use_remesh_preserve_volume = False
me_cube_012.use_remesh_preserve_attributes = False
me_cube_012.use_mirror_vertex_groups = False
me_cube_012.update()
me_cube_011 = bpy.data.meshes.new('Cube.011')
me_cube_011.from_pydata([(0.2903, 0.18, 0.3622), (0.2903, -0.06, 0.7778), (-0.2906, -0.06, 0.7778), (-0.2906, 0.18, 0.3622)], [], [(1, 0, 3, 2)])
me_cube_011.use_remesh_preserve_volume = False
me_cube_011.use_remesh_preserve_attributes = False
me_cube_011.use_mirror_vertex_groups = False
me_cube_011.update()

# ---- curves / text
cu_nurbspath_004 = bpy.data.curves.new('NurbsPath.004', 'CURVE')
cu_nurbspath_004.dimensions = '3D'
_sp = cu_nurbspath_004.splines.new('NURBS'); _sp.points.add(7)
_sp.points.foreach_set('co', [-4.6, 0.0, 2.3, 1.0, -4.3, 0.0, 2.3, 1.0, -3.822, -2e-07, 1.488, 1.0, -3.291, 0.3677, 1.601, 1.0, -3.502, 1.241, 1.71, 1.0, -4.245, 1.896, 2.085, 1.0, -6.679, 1.87, 1.582, 1.0, -12.4, 1.87, 1.589, 1.0])
_sp.order_u = 5
_sp.order_v = 0
_sp.use_endpoint_u = True
cu_nurbspath_004.use_path = True
cu_nurbspath_004.use_path_clamp = True
cu_nurbspath_004.bevel_resolution = 0
cu_nurbspath_004.fill_mode = 'HALF'

# ---- objects
ob_wire_path = bpy.data.objects.new('wire_path', cu_nurbspath_004)
ob_wire_body = bpy.data.objects.new('wire_body', me_cylinder_004)
ob_servers_support_004 = bpy.data.objects.new('servers_support.004', me_cube_017)
ob_servers_support_003 = bpy.data.objects.new('servers_support.003', me_cube_016)
ob_servers_support_002 = bpy.data.objects.new('servers_support.002', me_cube_015)
ob_servers_support_001 = bpy.data.objects.new('servers_support.001', me_cube_014)
ob_broken_walls = bpy.data.objects.new('broken_walls', me_cube_010)
ob_office = bpy.data.objects.new('office', me_cube_003)
ob_door_slide_frame = bpy.data.objects.new('door_slide_frame', me_cube_009)
ob_door_slide_door = bpy.data.objects.new('door_slide_door', me_cube_008)
ob_stairs = bpy.data.objects.new('stairs', me_cube_007)
ob_ground_floor = bpy.data.objects.new('ground_floor', me_cube_006)
ob_servers_support = bpy.data.objects.new('servers_support', me_cube_005)
ob_basement = bpy.data.objects.new('basement', me_cube)
ob_lamp = bpy.data.objects.new('Lamp', light_lamp)
ob_chamber_base = bpy.data.objects.new('chamber_base', me_cube_001)
ob_chamber_glass = bpy.data.objects.new('chamber_glass', me_plane)
ob_incubator_base = bpy.data.objects.new('incubator_base', me_cube_002)
ob_incubator_tank = bpy.data.objects.new('incubator_tank', me_cube_004)
ob_lamp_base = bpy.data.objects.new('lamp_base', me_cube_012)
ob_lamp_bulb = bpy.data.objects.new('lamp_bulb', me_cube_011)

# ---- transforms, parenting, visibility, modifiers, constraints
ob_wire_path.location = (-2.6, 12.93, -1.5)
ob_wire_path.lineart.crease_threshold = 0.0
ob_wire_body.location = (-2.6, 12.93, -1.5)
ob_wire_body.rotation_euler = (-1.344e-07, -1.571, 0.0)
ob_wire_body.lineart.crease_threshold = 0.0
_m = ob_wire_body.modifiers.new('Array', 'ARRAY')
_m.count = 64
_m.constant_offset_displace = (0.0, 0.0, 0.0)
_m.relative_offset_displace = (0.0, 0.0, -1.0)
_m.use_merge_vertices = True
_m = ob_wire_body.modifiers.new('Curve', 'CURVE')
_m.object = ob_wire_path
ob_servers_support_004.location = (8.7, 14.0, 0.0)
ob_servers_support_004.lineart.crease_threshold = 0.0
ob_servers_support_003.location = (9.9, 14.0, 0.0)
ob_servers_support_003.lineart.crease_threshold = 0.0
ob_servers_support_002.location = (11.1, 14.0, 0.0)
ob_servers_support_002.lineart.crease_threshold = 0.0
ob_servers_support_001.location = (12.3, 14.0, 0.0)
ob_servers_support_001.lineart.crease_threshold = 0.0
ob_broken_walls.location = (15.0, 0.0, 3.0)
ob_broken_walls.lineart.crease_threshold = 0.0
ob_office.location = (-15.0, 15.0, 4.0)
ob_office.lineart.crease_threshold = 0.0
ob_door_slide_frame.location = (0.0, -15.0, 0.0)
ob_door_slide_frame.lineart.crease_threshold = 0.0
ob_door_slide_door.location = (0.0, -15.0, 0.0)
ob_door_slide_door.lineart.crease_threshold = 0.0
ob_stairs.location = (0.0, -30.0, 1.5)
ob_stairs.rotation_euler = (0.0, -0.0, -3.142)
ob_stairs.scale = (15.0, 15.0, 1.5)
ob_stairs.lock_rotations_4d = False
ob_stairs.empty_display_type = 'ARROWS'
ob_stairs.lineart.crease_threshold = 0.0
ob_ground_floor.location = (0.0, 0.0, 4.5)
ob_ground_floor.scale = (15.0, 15.0, 1.5)
ob_ground_floor.lock_rotations_4d = False
ob_ground_floor.empty_display_type = 'ARROWS'
ob_ground_floor.lineart.crease_threshold = 0.0
ob_servers_support.location = (13.5, 14.0, 0.0)
ob_servers_support.lineart.crease_threshold = 0.0
ob_basement.location = (0.0, 0.0, 1.5)
ob_basement.scale = (15.0, 15.0, 1.5)
ob_basement.lock_rotations_4d = False
ob_basement.empty_display_type = 'ARROWS'
ob_basement.lineart.crease_threshold = 0.0
ob_lamp.location = (0.0, 0.0, 5.0)
ob_lamp.rotation_euler = (0.6503, 0.05522, 1.866)
ob_lamp.lock_rotations_4d = False
ob_lamp.empty_display_type = 'ARROWS'
ob_lamp.color = (0.0, 0.0, 0.0, 0.0)
ob_lamp.lineart.crease_threshold = 0.0
ob_chamber_base.location = (-1.0, 1.0, 0.0)
ob_chamber_base.lock_rotations_4d = False
ob_chamber_base.empty_display_type = 'ARROWS'
ob_chamber_base.lineart.crease_threshold = 0.0
ob_chamber_glass.location = (-1.2, 1.2, 3.0)
ob_chamber_glass.rotation_euler = (-1.571, -2.22e-16, 2.22e-16)
ob_chamber_glass.lineart.crease_threshold = 0.0
ob_incubator_base.location = (-7.945, 12.62, -1.065e-08)
ob_incubator_base.scale = (0.3, 0.3, 0.3)
ob_incubator_base.lineart.crease_threshold = 0.0
_m = ob_incubator_base.modifiers.new('Mirror', 'MIRROR')
ob_incubator_tank.location = (-7.945, 12.88, 0.5912)
ob_incubator_tank.rotation_euler = (-0.6109, -1.274e-16, 4.016e-17)
ob_incubator_tank.lock_rotations_4d = False
ob_incubator_tank.empty_display_type = 'ARROWS'
ob_incubator_tank.lineart.crease_threshold = 0.0
ob_lamp_base.location = (14.0, 13.0, 0.0)
ob_lamp_base.rotation_euler = (0.0, -0.0, 1.571)
ob_lamp_base.lineart.crease_threshold = 0.0
ob_lamp_bulb.parent = ob_lamp_base
ob_lamp_bulb.matrix_parent_inverse = Matrix(((1.0, 0.0, 0.0, -12.29), (0.0, 1.0, 0.0, 7.0), (0.0, 0.0, 1.0, 3.725e-08), (0.0, 0.0, 0.0, 1.0)))
ob_lamp_bulb.location = (12.29, -7.0, -3.725e-08)
ob_lamp_bulb.lineart.crease_threshold = 0.0

# ---- collection membership
col_collection_1.objects.link(ob_wire_path)
col_collection_1.objects.link(ob_wire_body)
col_collection_1.objects.link(ob_servers_support_004)
col_collection_1.objects.link(ob_servers_support_003)
col_collection_1.objects.link(ob_servers_support_002)
col_collection_1.objects.link(ob_servers_support_001)
col_collection_1.objects.link(ob_broken_walls)
col_collection_1.objects.link(ob_office)
col_collection_1.objects.link(ob_door_slide_frame)
col_collection_1.objects.link(ob_door_slide_door)
col_collection_1.objects.link(ob_stairs)
col_collection_1.objects.link(ob_ground_floor)
col_collection_1.objects.link(ob_servers_support)
col_collection_1.objects.link(ob_basement)
col_collection_1.objects.link(ob_lamp)
col_collection_1.objects.link(ob_chamber_base)
col_collection_1.objects.link(ob_chamber_glass)
col_collection_1.objects.link(ob_incubator_base)
col_collection_1.objects.link(ob_incubator_tank)
col_collection_1.objects.link(ob_lamp_base)
col_collection_1.objects.link(ob_lamp_bulb)

# ---- scene / render settings (as saved in the file)
scene.frame_start = 1; scene.frame_end = 250; scene.frame_set(1)
scene.render.engine = 'BLENDER_EEVEE_NEXT'
scene.render.image_settings.color_mode = 'RGB'
scene.render.image_settings.compression = 90
scene.render.resolution_percentage = 50
scene.render.dither_intensity = 0.0
scene.render.bake_margin = 2
scene.cycles.use_denoising = False
scene.cycles.samples = 10
scene.cycles.sampling_pattern = 'TABULATED_SOBOL'
scene.cycles.light_sampling_threshold = 0.0
scene.cycles.use_adaptive_sampling = False
scene.cycles.use_light_tree = False
scene.cycles.blur_glossy = 0.0
scene.cycles.volume_bounces = 1
scene.cycles.pixel_filter_type = 'GAUSSIAN'
scene.cycles.sample_clamp_indirect = 0.0
scene.view_settings.view_transform = 'Standard'
bpy.context.view_layer.update()

# ---- added for rendering (the .blend has no active camera): camera
cam_auto = bpy.data.cameras.new('AutoCamera')
cam_auto.lens = 50.0
cam_auto.sensor_width = 36.0
cam_auto.clip_end = 1000.0
ob_auto_camera = bpy.data.objects.new('AutoCamera', cam_auto)
scene.collection.objects.link(ob_auto_camera)
ob_auto_camera.location = (42.4447, -52.6196, 36.8495)
ob_auto_camera.rotation_euler = (1.09748, -7.21219e-08, 0.694738)
scene.camera = ob_auto_camera
bpy.context.view_layer.update()

